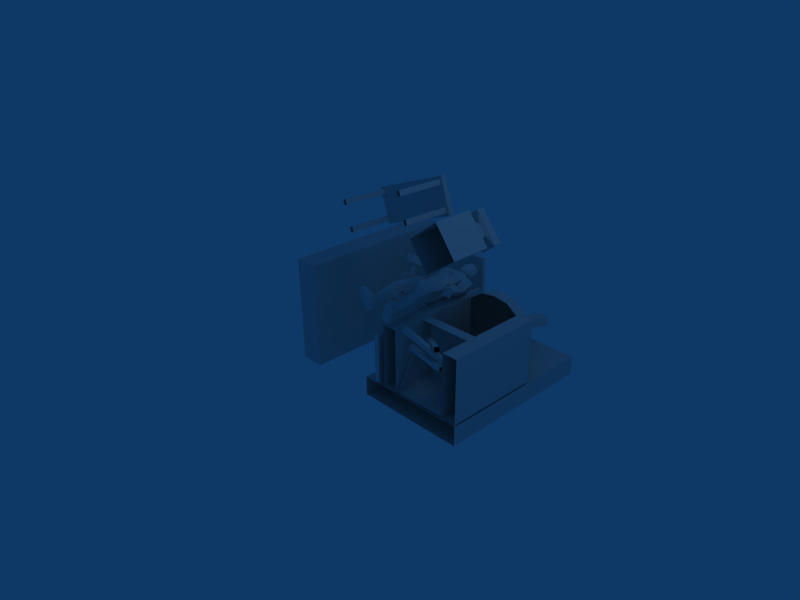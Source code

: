 # Source: blacksmith3.blend  (saved by Blender 2.44.0; exported with 4.5.12 LTS)
import bpy
from mathutils import Matrix  # noqa: F401  (used for matrix-valued properties, if any)

bpy.ops.wm.read_factory_settings(use_empty=True)
scene = bpy.context.scene
scene.name = 'Scene'

# ---- collections
col_collection_1 = bpy.data.collections.new('Collection 1'); scene.collection.children.link(col_collection_1)

# ---- materials (node trees are filled in below, after node groups)
mat_nonetexture = bpy.data.materials.new('Nonetexture_')
mat_nonetexture.alpha_threshold = 0.0
mat_nonetexture.roughness = 0.5
mat_nonetexture.line_color = (0.0, 0.0, 0.0, 1.0)
mat_material = bpy.data.materials.new('Material')
mat_material.alpha_threshold = 0.0
mat_material.roughness = 0.5
mat_material.line_color = (0.0, 0.0, 0.0, 1.0)

# ---- material node trees

# ---- world
world_world = bpy.data.worlds.new('World'); scene.world = world_world
world_world.color = (0.05656, 0.2208, 0.4)
world_world.use_sun_shadow = False
world_world.sun_shadow_jitter_overblur = 0.0
world_world.cycles.sampling_method = 'MANUAL'
world_world.cycles.sample_map_resolution = 256

# ---- cameras
cam_camera = bpy.data.cameras.new('Camera')
cam_camera.passepartout_alpha = 0.2
cam_camera.clip_end = 100.0
cam_camera.lens = 35.0
cam_camera.ortho_scale = 7.314
cam_camera.show_passepartout = False
cam_camera.show_safe_areas = True
cam_camera.dof.focus_distance = 0.0
cam_camera.dof.aperture_fstop = 128.0

# ---- lights
light_spot = bpy.data.lights.new('Spot', 'POINT')
light_spot.transmission_factor = 0.0
light_spot.cutoff_distance = 30.0
light_spot.energy = 100.0
light_spot.shadow_buffer_clip_start = 1.001
light_spot.shadow_soft_size = 1.0
light_spot.shadow_maximum_resolution = 0.006
light_spot.use_absolute_resolution = True
light_spot.cycles.use_multiple_importance_sampling = False

# ---- meshes
me_worker_stand_nonetext = bpy.data.meshes.new('worker_stand_Nonetext')
me_worker_stand_nonetext.from_pydata([(0.01941, 0.8492, 0.2708), (0.04513, 0.7303, -0.01315), (-0.01661, 1.117, 0.1683), (0.02071, 1.03, -0.2221), (-0.01297, 1.173, 0.1437), (0.02022, 1.194, -0.2078), (-0.01329, 1.28, 0.1428), (0.01443, 1.282, -0.1675), (-0.003073, 1.394, 0.1633), (0.01275, 1.401, -0.1931), (-0.004631, 1.484, 0.1662), (0.007603, 1.537, -0.2419), (-0.02021, 1.633, 0.1784), (0.02423, 1.694, -0.2097), (-0.01087, 1.732, 0.1096), (0.0177, 1.764, -0.1234), (-0.008845, 1.513, 0.2015), (-0.006103, 1.835, 0.08829), (0.009147, 1.856, -0.04089), (0.1804, -0.006636, 0.1705), (0.112, -0.005093, -0.02859), (0.3247, 5.666e-05, 0.1161), (0.2583, 0.003606, -0.0759), (0.1753, 0.09995, 0.1717), (0.1077, 0.1143, -0.02862), (0.3196, 0.1072, 0.1172), (0.2569, 0.1101, -0.06998), (0.2471, -0.004829, 0.2934), (0.3444, -0.00157, 0.2676), (0.2458, 0.06468, 0.2967), (0.3417, 0.06855, 0.2662), (0.1855, 0.158, 0.1208), (0.1544, 0.1708, 0.008456), (0.2707, 0.1623, 0.0927), (0.2397, 0.1665, -0.01494), (0.1146, 0.3899, 0.1319), (0.06751, 0.4589, 0.005374), (0.289, 0.3874, 0.09417), (0.2721, 0.456, -0.03817), (0.2231, 0.1586, 0.109), (0.2074, 0.3814, 0.1643), (0.1595, 0.4613, -0.04143), (0.1962, 0.1679, -0.003264), (0.1215, 0.6025, 0.1669), (0.1025, 0.5988, 0.05962), (0.259, 0.6015, 0.1425), (0.2397, 0.5997, 0.03529), (0.1956, 0.6047, 0.2085), (0.1636, 0.5994, 0.02749), (0.1129, 0.6544, 0.1669), (0.09845, 0.632, 0.05909), (0.2532, 0.6518, 0.1393), (0.236, 0.6337, 0.03305), (0.1889, 0.6597, 0.2038), (0.1603, 0.6284, 0.02448), (0.2667, 0.8049, 0.1553), (0.2472, 0.7559, 0.002959), (0.1264, 0.8278, 0.2274), (0.1157, 0.7382, -0.02123), (0.2194, 1.117, 0.07596), (0.2016, 1.069, -0.0778), (0.1032, 1.109, 0.1394), (0.1223, 1.029, -0.1773), (0.1856, 1.205, 0.08026), (0.1879, 1.19, -0.06848), (0.09264, 1.183, 0.1496), (0.1244, 1.189, -0.1704), (0.1743, 1.283, 0.1042), (0.1844, 1.281, -0.06825), (0.09368, 1.282, 0.1493), (0.1254, 1.28, -0.142), (0.1869, 1.378, 0.0739), (0.1827, 1.384, -0.05303), (0.1086, 1.374, 0.1372), (0.112, 1.386, -0.1723), (0.2423, 1.538, 0.1152), (0.2102, 1.482, -0.05073), (0.1331, 1.465, 0.1664), (0.2578, 1.567, -0.151), (0.2229, 1.646, 0.1234), (0.2907, 1.736, 0.01707), (0.1235, 1.631, 0.1942), (0.2551, 1.683, -0.1314), (0.07098, 1.75, 0.06808), (0.08625, 1.764, -0.06194), (0.292, 1.6, 0.1233), (0.348, 1.656, 0.03232), (0.3169, 1.626, -0.09537), (0.2787, 1.379, 0.05115), (0.2678, 1.368, -0.01973), (0.2886, 1.385, -0.08371), (0.3438, 1.426, 0.07683), (0.3917, 1.457, 0.008162), (0.3594, 1.434, -0.06294), (0.3078, 1.346, 0.07626), (0.2948, 1.316, 0.0192), (0.3097, 1.305, -0.04013), (0.3726, 1.387, 0.07345), (0.3999, 1.383, 0.01499), (0.3765, 1.348, -0.04863), (0.2943, 1.26, 0.1448), (0.2878, 1.225, 0.06595), (0.298, 1.207, -0.007548), (0.4013, 1.315, 0.1303), (0.4457, 1.311, 0.04793), (0.4048, 1.258, -0.02686), (0.3774, 1.103, 0.161), (0.3653, 1.083, 0.1257), (0.3775, 1.076, 0.08701), (0.4313, 1.131, 0.1531), (0.4534, 1.129, 0.1124), (0.4336, 1.103, 0.0759), (0.4158, 1.058, 0.2244), (0.4202, 1.005, 0.07539), (0.4862, 1.062, 0.217), (0.4941, 1.011, 0.06907), (0.397, 0.9495, 0.2345), (0.4228, 0.9082, 0.1307), (0.4447, 0.9416, 0.2393), (0.1305, 1.491, 0.2032), (0.03455, 1.838, 0.07467), (0.06016, 1.84, 0.04062), (0.05356, 1.849, 0.007072), (0.1061, 1.763, 0.01061), (0.1946, 1.747, 0.01115), (-0.0001167, 1.875, 0.04122), (-0.09647, 0.853, 0.2605), (-0.06113, 0.7299, -0.01946), (-0.2322, 0.02446, 0.1996), (-0.1245, 0.02776, 0.0199), (-0.3637, 0.03221, 0.1192), (-0.2586, 0.03347, -0.05584), (-0.2273, 0.1318, 0.2022), (-0.1214, 0.1489, 0.02124), (-0.3584, 0.1389, 0.1209), (-0.2587, 0.1389, -0.05133), (-0.3171, 0.02586, 0.3051), (-0.4102, 0.03068, 0.2669), (-0.3162, 0.09515, 0.3108), (-0.4063, 0.1008, 0.2659), (-0.2303, 0.1911, 0.1494), (-0.1767, 0.2041, 0.04655), (-0.3073, 0.1934, 0.1041), (-0.2546, 0.197, 0.004702), (-0.1714, 0.4249, 0.1744), (-0.09491, 0.4926, 0.06242), (-0.3311, 0.4199, 0.09481), (-0.2824, 0.4872, -0.03032), (-0.2645, 0.1908, 0.1298), (-0.2693, 0.4158, 0.183), (-0.1726, 0.4935, -0.005764), (-0.2147, 0.1999, 0.02554), (-0.1872, 0.6381, 0.2016), (-0.1422, 0.6274, 0.1031), (-0.3143, 0.6355, 0.1439), (-0.269, 0.6274, 0.0454), (-0.2692, 0.6433, 0.2232), (-0.1934, 0.6264, 0.05683), (-0.1765, 0.6863, 0.1937), (-0.1377, 0.6535, 0.09734), (-0.3067, 0.6854, 0.1383), (-0.2648, 0.656, 0.04205), (-0.26, 0.6994, 0.2155), (-0.1898, 0.6486, 0.05307), (-0.3158, 0.8404, 0.1302), (-0.2645, 0.7687, -0.004679), (-0.1927, 0.8538, 0.2165), (-0.1306, 0.7416, -0.0116), (-0.2297, 1.137, 0.02734), (-0.1866, 1.069, -0.113), (-0.1285, 1.131, 0.1128), (-0.09303, 1.016, -0.1913), (-0.1982, 1.208, 0.03961), (-0.1719, 1.19, -0.1056), (-0.1202, 1.181, 0.1282), (-0.09222, 1.19, -0.1912), (-0.1883, 1.28, 0.0765), (-0.1716, 1.281, -0.09541), (-0.1152, 1.278, 0.1344), (-0.1024, 1.282, -0.1584), (-0.191, 1.372, 0.05812), (-0.1745, 1.383, -0.07324), (-0.1177, 1.368, 0.1303), (-0.09208, 1.388, -0.1783), (-0.2573, 1.54, 0.06885), (-0.2026, 1.484, -0.07565), (-0.1391, 1.466, 0.1591), (-0.2286, 1.58, -0.195), (-0.244, 1.651, 0.06886), (-0.2819, 1.748, -0.05067), (-0.1615, 1.636, 0.163), (-0.2157, 1.695, -0.1848), (-0.07978, 1.753, 0.04996), (-0.06325, 1.767, -0.08002), (-0.3105, 1.606, 0.05604), (-0.3439, 1.668, -0.04944), (-0.288, 1.64, -0.162), (-0.2813, 1.383, -0.004505), (-0.2607, 1.371, -0.0731), (-0.2728, 1.387, -0.136), (-0.3505, 1.434, -0.007537), (-0.387, 1.466, -0.07125), (-0.3426, 1.443, -0.1429), (-0.3129, 1.357, 0.01355), (-0.2934, 1.325, -0.04876), (-0.2993, 1.31, -0.109), (-0.3772, 1.399, -0.01147), (-0.3953, 1.393, -0.08157), (-0.3647, 1.351, -0.1282), (-0.311, 1.295, 0.06796), (-0.3077, 1.246, 0.00441), (-0.3225, 1.248, -0.06431), (-0.4134, 1.347, 0.02799), (-0.4456, 1.328, -0.05913), (-0.3958, 1.263, -0.1166), (-0.3987, 1.144, 0.1), (-0.3819, 1.118, 0.07095), (-0.3887, 1.105, 0.03263), (-0.4503, 1.17, 0.07959), (-0.4667, 1.161, 0.03717), (-0.4424, 1.129, 0.0092), (-0.4456, 1.11, 0.1645), (-0.429, 1.031, 0.02792), (-0.5142, 1.111, 0.1471), (-0.5015, 1.034, 0.01067), (-0.4278, 1.005, 0.1958), (-0.4388, 0.9458, 0.09823), (-0.4756, 0.9967, 0.1955), (-0.1443, 1.493, 0.1925), (-0.04248, 1.839, 0.06573), (-0.05955, 1.842, 0.02671), (-0.04524, 1.85, -0.004408), (-0.09981, 1.767, -0.01393), (-0.1865, 1.755, -0.03425), (0.0049, 1.811, -0.009761), (-0.01271, 1.784, 0.1388), (0.01329, 1.875, -0.07675), (-0.01259, 1.967, 0.1601), (0.01284, 1.99, -0.08993), (-0.01126, 2.062, 0.1478), (0.007256, 2.081, -0.03728), (-0.01534, 1.878, 0.1827), (-0.01238, 1.864, 0.1502), (-0.001586, 2.09, 0.051), (0.04695, 1.804, 0.1229), (0.07788, 1.873, -0.04237), (0.08802, 1.979, 0.1063), (0.1134, 1.989, 0.0161), (0.08204, 1.994, -0.05622), (0.06558, 2.067, 0.1009), (0.0847, 2.075, 0.03242), (0.06029, 2.079, -0.01192), (0.06782, 1.885, 0.1191), (0.006581, 1.882, 0.1487), (0.1029, 1.903, 0.02555), (0.06441, 1.843, 0.03022), (-0.06641, 1.806, 0.1097), (-0.05735, 1.874, -0.05801), (-0.1003, 1.979, 0.08716), (-0.107, 1.989, -0.006304), (-0.06177, 1.994, -0.07084), (-0.07728, 2.067, 0.08654), (-0.08246, 2.075, 0.01568), (-0.04975, 2.079, -0.02294), (-0.08363, 1.887, 0.102), (-0.03004, 1.882, 0.1447), (-0.09675, 1.905, 0.002897), (-0.06124, 1.845, 0.01563), (-0.4323, 1.198, 0.2854), (-0.4323, 1.042, 0.02671), (-0.4433, 0.9946, 0.05518), (-0.4433, 1.15, 0.3139), (-0.3771, 1.188, 0.2911), (-0.3771, 1.032, 0.0324), (-0.3881, 0.9851, 0.06087), (-0.3881, 1.141, 0.3196), (-0.3702, 1.051, 0.3738), (-0.3201, 1.265, 0.2446), (-0.5003, 1.073, 0.3603), (-0.4502, 1.288, 0.2312), (-0.4502, 1.348, 0.3309), (-0.5003, 1.133, 0.46), (-0.3201, 1.325, 0.3443), (-0.3702, 1.111, 0.4735)], [], [(22, 19, 20), (19, 22, 21), (24, 19, 23), (19, 24, 20), (26, 20, 24), (20, 26, 22), (25, 22, 26), (22, 25, 21), (29, 28, 30), (28, 29, 27), (27, 21, 28), (21, 27, 19), (29, 19, 27), (19, 29, 23), (30, 23, 29), (23, 30, 25), (28, 25, 30), (25, 28, 21), (32, 23, 31), (23, 32, 24), (24, 34, 26), (24, 42, 34), (24, 32, 42), (33, 26, 34), (26, 33, 25), (39, 25, 33), (25, 31, 23), (39, 31, 25), (36, 31, 35), (31, 36, 32), (38, 42, 41), (42, 38, 34), (37, 34, 38), (34, 37, 33), (40, 33, 37), (33, 40, 39), (35, 39, 40), (39, 35, 31), (32, 41, 42), (41, 32, 36), (46, 41, 48), (41, 46, 38), (45, 38, 46), (38, 45, 37), (47, 37, 45), (37, 47, 40), (44, 35, 43), (35, 44, 36), (43, 40, 47), (40, 43, 35), (48, 36, 44), (36, 48, 41), (52, 48, 54), (48, 52, 46), (51, 46, 52), (46, 51, 45), (53, 45, 51), (45, 53, 47), (49, 47, 53), (47, 49, 43), (50, 43, 49), (43, 50, 44), (54, 44, 50), (44, 54, 48), (56, 54, 58), (54, 56, 52), (55, 52, 56), (52, 55, 51), (57, 51, 55), (51, 57, 53), (0, 53, 57), (53, 0, 49), (49, 0, 1), (49, 1, 50), (58, 50, 1), (50, 58, 54), (59, 56, 60), (56, 59, 55), (61, 55, 59), (55, 61, 57), (62, 1, 3), (1, 62, 58), (62, 64, 60), (64, 62, 66), (63, 60, 64), (60, 63, 59), (65, 59, 63), (59, 65, 61), (4, 61, 65), (61, 4, 2), (3, 66, 62), (66, 3, 5), (58, 60, 56), (60, 58, 62), (68, 66, 70), (66, 68, 64), (67, 64, 68), (64, 67, 63), (69, 63, 67), (63, 69, 65), (6, 65, 69), (65, 6, 4), (70, 5, 7), (5, 70, 66), (72, 70, 74), (70, 72, 68), (71, 68, 72), (68, 71, 67), (73, 67, 71), (67, 73, 69), (8, 69, 73), (69, 8, 6), (74, 7, 9), (7, 74, 70), (76, 74, 78), (74, 76, 72), (75, 72, 76), (72, 75, 71), (77, 71, 75), (71, 77, 73), (10, 73, 77), (73, 10, 8), (78, 9, 11), (9, 78, 74), (116, 117, 118), (81, 75, 79), (75, 81, 119), (16, 77, 119), (77, 16, 10), (119, 12, 16), (12, 119, 81), (82, 11, 13), (11, 82, 78), (124, 82, 84), (124, 83, 79), (14, 79, 83), (79, 14, 81), (81, 14, 12), (84, 13, 15), (87, 80, 86), (80, 87, 82), (78, 82, 87), (75, 85, 79), (86, 79, 85), (79, 86, 80), (89, 78, 90), (78, 89, 76), (88, 76, 89), (76, 88, 75), (93, 86, 92), (86, 93, 87), (90, 87, 93), (87, 90, 78), (91, 75, 88), (75, 91, 85), (92, 85, 91), (85, 92, 86), (95, 90, 96), (90, 95, 89), (99, 92, 98), (92, 99, 93), (96, 93, 99), (93, 96, 90), (94, 89, 95), (89, 94, 88), (97, 88, 94), (88, 97, 91), (98, 91, 97), (91, 98, 92), (101, 96, 102), (96, 101, 95), (105, 98, 104), (98, 105, 99), (102, 99, 105), (99, 102, 96), (100, 95, 101), (95, 100, 94), (103, 94, 100), (94, 103, 97), (104, 97, 103), (97, 104, 98), (107, 102, 108), (102, 107, 101), (111, 104, 110), (104, 111, 105), (108, 105, 111), (105, 108, 102), (106, 101, 107), (101, 106, 100), (109, 100, 106), (100, 109, 103), (110, 103, 109), (103, 110, 104), (112, 108, 113), (108, 112, 107), (115, 110, 114), (110, 115, 111), (113, 111, 115), (111, 113, 108), (107, 112, 106), (114, 106, 112), (106, 114, 109), (109, 114, 110), (116, 113, 117), (113, 116, 112), (117, 114, 118), (114, 117, 115), (115, 117, 113), (118, 112, 116), (112, 118, 114), (75, 119, 77), (14, 83, 120), (17, 14, 120), (15, 122, 84), (15, 18, 122), (0, 61, 2), (123, 122, 121), (122, 123, 84), (83, 121, 120), (121, 83, 123), (80, 82, 124), (80, 124, 79), (13, 84, 82), (124, 84, 123), (123, 83, 124), (61, 0, 57), (17, 120, 125), (122, 18, 125), (121, 122, 125), (120, 121, 125), (1, 127, 3), (127, 0, 126), (0, 127, 1), (131, 129, 128), (128, 130, 131), (133, 132, 128), (128, 129, 133), (135, 133, 129), (129, 131, 135), (134, 135, 131), (131, 130, 134), (138, 139, 137), (137, 136, 138), (136, 137, 130), (130, 128, 136), (138, 136, 128), (128, 132, 138), (139, 138, 132), (132, 134, 139), (137, 139, 134), (134, 130, 137), (141, 140, 132), (132, 133, 141), (133, 135, 143), (133, 143, 151), (133, 151, 141), (142, 143, 135), (135, 134, 142), (148, 142, 134), (134, 132, 140), (148, 134, 140), (145, 144, 140), (140, 141, 145), (147, 150, 151), (151, 143, 147), (146, 147, 143), (143, 142, 146), (149, 146, 142), (142, 148, 149), (144, 149, 148), (148, 140, 144), (141, 151, 150), (150, 145, 141), (155, 157, 150), (150, 147, 155), (154, 155, 147), (147, 146, 154), (156, 154, 146), (146, 149, 156), (153, 152, 144), (144, 145, 153), (152, 156, 149), (149, 144, 152), (157, 153, 145), (145, 150, 157), (161, 163, 157), (157, 155, 161), (160, 161, 155), (155, 154, 160), (162, 160, 154), (154, 156, 162), (158, 162, 156), (156, 152, 158), (159, 158, 152), (152, 153, 159), (163, 159, 153), (153, 157, 163), (165, 167, 163), (163, 161, 165), (164, 165, 161), (161, 160, 164), (166, 164, 160), (160, 162, 166), (126, 166, 162), (162, 158, 126), (127, 126, 158), (158, 159, 127), (167, 127, 159), (159, 163, 167), (168, 169, 165), (165, 164, 168), (170, 168, 164), (164, 166, 170), (171, 3, 127), (127, 167, 171), (171, 169, 173), (173, 175, 171), (172, 173, 169), (169, 168, 172), (174, 172, 168), (168, 170, 174), (4, 174, 170), (170, 2, 4), (3, 171, 175), (175, 5, 3), (167, 165, 169), (169, 171, 167), (177, 179, 175), (175, 173, 177), (176, 177, 173), (173, 172, 176), (178, 176, 172), (172, 174, 178), (6, 178, 174), (174, 4, 6), (179, 7, 5), (5, 175, 179), (181, 183, 179), (179, 177, 181), (180, 181, 177), (177, 176, 180), (182, 180, 176), (176, 178, 182), (8, 182, 178), (178, 6, 8), (183, 9, 7), (7, 179, 183), (185, 187, 183), (183, 181, 185), (184, 185, 181), (181, 180, 184), (186, 184, 180), (180, 182, 186), (10, 186, 182), (182, 8, 10), (187, 11, 9), (9, 183, 187), (225, 227, 226), (190, 188, 184), (184, 228, 190), (16, 228, 186), (186, 10, 16), (228, 16, 12), (12, 190, 228), (191, 13, 11), (11, 187, 191), (233, 193, 191), (233, 188, 192), (14, 192, 188), (188, 190, 14), (190, 12, 14), (193, 15, 13), (196, 195, 189), (189, 191, 196), (187, 196, 191), (184, 188, 194), (195, 194, 188), (188, 189, 195), (198, 199, 187), (187, 185, 198), (197, 198, 185), (185, 184, 197), (202, 201, 195), (195, 196, 202), (199, 202, 196), (196, 187, 199), (200, 197, 184), (184, 194, 200), (201, 200, 194), (194, 195, 201), (204, 205, 199), (199, 198, 204), (208, 207, 201), (201, 202, 208), (205, 208, 202), (202, 199, 205), (203, 204, 198), (198, 197, 203), (206, 203, 197), (197, 200, 206), (207, 206, 200), (200, 201, 207), (210, 211, 205), (205, 204, 210), (214, 213, 207), (207, 208, 214), (211, 214, 208), (208, 205, 211), (209, 210, 204), (204, 203, 209), (212, 209, 203), (203, 206, 212), (213, 212, 206), (206, 207, 213), (216, 217, 211), (211, 210, 216), (220, 219, 213), (213, 214, 220), (217, 220, 214), (214, 211, 217), (215, 216, 210), (210, 209, 215), (218, 215, 209), (209, 212, 218), (219, 218, 212), (212, 213, 219), (221, 222, 217), (217, 216, 221), (224, 223, 219), (219, 220, 224), (222, 224, 220), (220, 217, 222), (216, 215, 221), (223, 221, 215), (215, 218, 223), (218, 219, 223), (225, 226, 222), (222, 221, 225), (226, 227, 223), (223, 224, 226), (224, 222, 226), (227, 225, 221), (221, 223, 227), (184, 186, 228), (14, 229, 192), (17, 229, 14), (15, 193, 231), (15, 231, 18), (126, 2, 170), (232, 230, 231), (231, 193, 232), (192, 229, 230), (230, 232, 192), (189, 233, 191), (189, 188, 233), (13, 191, 193), (233, 232, 193), (232, 233, 192), (170, 166, 126), (126, 0, 2), (17, 125, 229), (231, 125, 18), (230, 125, 231), (229, 125, 230), (250, 243, 249), (243, 251, 240), (255, 234, 245), (235, 234, 244), (245, 234, 236), (247, 245, 248), (245, 247, 254), (254, 247, 246), (252, 237, 253), (237, 252, 246), (248, 236, 238), (236, 248, 245), (250, 248, 251), (248, 250, 247), (249, 247, 250), (247, 249, 246), (239, 246, 249), (246, 239, 237), (238, 251, 248), (251, 238, 240), (237, 241, 253), (241, 242, 253), (253, 244, 252), (244, 242, 235), (253, 242, 244), (239, 249, 243), (243, 250, 251), (252, 254, 246), (245, 254, 255), (244, 254, 252), (255, 254, 244), (244, 234, 255), (262, 261, 243), (243, 240, 263), (267, 257, 234), (235, 256, 234), (257, 236, 234), (259, 260, 257), (257, 266, 259), (266, 258, 259), (264, 265, 237), (237, 258, 264), (260, 238, 236), (236, 257, 260), (262, 263, 260), (260, 259, 262), (261, 262, 259), (259, 258, 261), (239, 261, 258), (258, 237, 239), (238, 260, 263), (263, 240, 238), (237, 265, 241), (241, 265, 242), (265, 264, 256), (256, 235, 242), (265, 256, 242), (239, 243, 261), (243, 263, 262), (264, 258, 266), (257, 267, 266), (256, 264, 266), (267, 256, 266), (256, 267, 234), (281, 283, 282), (281, 282, 280), (278, 276, 283), (278, 283, 281), (277, 279, 280), (277, 280, 282), (276, 277, 282), (276, 282, 283), (279, 278, 280), (278, 281, 280), (268, 271, 279), (271, 278, 279), (275, 272, 277), (275, 277, 276), (272, 268, 277), (268, 279, 277), (271, 275, 276), (271, 276, 278), (270, 274, 275), (270, 275, 271), (269, 273, 270), (273, 274, 270), (268, 272, 273), (268, 273, 269), (272, 275, 274), (272, 274, 273), (270, 271, 268), (270, 268, 269)])
_uv = me_worker_stand_nonetext.uv_layers.new(name='UVTex')
_uv.uv.foreach_set('vector', [0.4303, 0.01098, 0.582, 0.01154, 0.5806, 0.01158, 0.582, 0.01154, 0.4303, 0.01098, 0.4743, 0.01154, 0.06942, 0.05128, 0.1332, 0.01099, 0.1332, 0.05027, 0.1332, 0.01099, 0.06942, 0.05128, 0.06942, 0.01199, 0.0128, 0.05128, 0.06942, 0.01199, 0.06942, 0.05128, 0.06942, 0.01199, 0.0128, 0.05128, 0.0128, 0.01199, 0.4746, 0.08016, 0.4303, 0.01098, 0.4303, 0.08063, 0.4303, 0.01098, 0.4746, 0.08016, 0.4743, 0.01154, 0.5534, 0.04662, 0.4987, 0.01092, 0.4982, 0.04662, 0.4987, 0.01092, 0.5534, 0.04662, 0.5537, 0.01175, 0.5537, 0.01175, 0.4743, 0.01154, 0.4987, 0.01092, 0.4743, 0.01154, 0.5537, 0.01175, 0.582, 0.01154, 0.5534, 0.04662, 0.582, 0.01154, 0.5537, 0.01175, 0.582, 0.01154, 0.5534, 0.04662, 0.5814, 0.08051, 0.4982, 0.04662, 0.5814, 0.08051, 0.5534, 0.04662, 0.5814, 0.08051, 0.4982, 0.04662, 0.4746, 0.08016, 0.4987, 0.01092, 0.4746, 0.08016, 0.4982, 0.04662, 0.4746, 0.08016, 0.4987, 0.01092, 0.4743, 0.01154, 0.05742, 0.07295, 0.1332, 0.05027, 0.09792, 0.07237, 0.1332, 0.05027, 0.05742, 0.07295, 0.06942, 0.05128, 0.06942, 0.05128, 0.0248, 0.07295, 0.0128, 0.05128, 0.06942, 0.05128, 0.04135, 0.07295, 0.0248, 0.07295, 0.06942, 0.05128, 0.05742, 0.07295, 0.04135, 0.07295, 0.5081, 0.1092, 0.4303, 0.08063, 0.4755, 0.1094, 0.4303, 0.08063, 0.5081, 0.1092, 0.4746, 0.08016, 0.5275, 0.1092, 0.4746, 0.08016, 0.5081, 0.1092, 0.4746, 0.08016, 0.542, 0.1092, 0.5814, 0.08051, 0.5275, 0.1092, 0.542, 0.1092, 0.4746, 0.08016, 0.09919, 0.1712, 0.09792, 0.07237, 0.1291, 0.1508, 0.09792, 0.07237, 0.09919, 0.1712, 0.05742, 0.07295, 0.02276, 0.179, 0.04135, 0.07295, 0.06272, 0.175, 0.04135, 0.07295, 0.02276, 0.179, 0.0248, 0.07295, 0.508, 0.1973, 0.4755, 0.1094, 0.4742, 0.2182, 0.4755, 0.1094, 0.508, 0.1973, 0.5081, 0.1092, 0.5438, 0.1938, 0.5081, 0.1092, 0.508, 0.1973, 0.5081, 0.1092, 0.5438, 0.1938, 0.5275, 0.1092, 0.5747, 0.1906, 0.5275, 0.1092, 0.5438, 0.1938, 0.5275, 0.1092, 0.5747, 0.1906, 0.542, 0.1092, 0.05742, 0.07295, 0.06272, 0.175, 0.04135, 0.07295, 0.06272, 0.175, 0.05742, 0.07295, 0.09919, 0.1712, 0.04812, 0.2369, 0.06272, 0.175, 0.07496, 0.2343, 0.06272, 0.175, 0.04812, 0.2369, 0.02276, 0.179, 0.5318, 0.2745, 0.4742, 0.2182, 0.4919, 0.2745, 0.4742, 0.2182, 0.5318, 0.2745, 0.508, 0.1973, 0.5598, 0.2717, 0.508, 0.1973, 0.5318, 0.2745, 0.508, 0.1973, 0.5598, 0.2717, 0.5438, 0.1938, 0.09906, 0.2318, 0.1291, 0.1508, 0.1383, 0.2288, 0.1291, 0.1508, 0.09906, 0.2318, 0.09919, 0.1712, 0.584, 0.2692, 0.5438, 0.1938, 0.5598, 0.2717, 0.5438, 0.1938, 0.584, 0.2692, 0.5747, 0.1906, 0.07496, 0.2343, 0.09919, 0.1712, 0.09906, 0.2318, 0.09919, 0.1712, 0.07496, 0.2343, 0.06272, 0.175, 0.05187, 0.2548, 0.07496, 0.2343, 0.07871, 0.2522, 0.07496, 0.2343, 0.05187, 0.2548, 0.04812, 0.2369, 0.5356, 0.2925, 0.4919, 0.2745, 0.4978, 0.2925, 0.4919, 0.2745, 0.5356, 0.2925, 0.5318, 0.2745, 0.5636, 0.2897, 0.5318, 0.2745, 0.5356, 0.2925, 0.5318, 0.2745, 0.5636, 0.2897, 0.5598, 0.2717, 0.5878, 0.2872, 0.5598, 0.2717, 0.5636, 0.2897, 0.5598, 0.2717, 0.5878, 0.2872, 0.584, 0.2692, 0.1028, 0.2496, 0.1383, 0.2288, 0.1421, 0.2466, 0.1383, 0.2288, 0.1028, 0.2496, 0.09906, 0.2318, 0.07871, 0.2522, 0.09906, 0.2318, 0.1028, 0.2496, 0.09906, 0.2318, 0.07871, 0.2522, 0.07496, 0.2343, 0.05231, 0.3061, 0.07871, 0.2522, 0.09921, 0.3017, 0.07871, 0.2522, 0.05231, 0.3061, 0.05187, 0.2548, 0.5361, 0.3442, 0.4978, 0.2925, 0.4958, 0.3467, 0.4978, 0.2925, 0.5361, 0.3442, 0.5356, 0.2925, 0.5842, 0.3393, 0.5356, 0.2925, 0.5361, 0.3442, 0.5356, 0.2925, 0.5842, 0.3393, 0.5636, 0.2897, 0.615, 0.339, 0.5636, 0.2897, 0.5842, 0.3393, 0.5636, 0.2897, 0.615, 0.339, 0.5878, 0.2872, 0.1421, 0.2466, 0.147, 0.2986, 0.1283, 0.299, 0.1421, 0.2466, 0.1283, 0.299, 0.1028, 0.2496, 0.09921, 0.3017, 0.1028, 0.2496, 0.1283, 0.299, 0.1028, 0.2496, 0.09921, 0.3017, 0.07871, 0.2522, 0.5548, 0.4618, 0.4958, 0.3467, 0.513, 0.4645, 0.4958, 0.3467, 0.5548, 0.4618, 0.5361, 0.3442, 0.5986, 0.4506, 0.5361, 0.3442, 0.5548, 0.4618, 0.5361, 0.3442, 0.5986, 0.4506, 0.5842, 0.3393, 0.1053, 0.4164, 0.1283, 0.299, 0.149, 0.4125, 0.1283, 0.299, 0.1053, 0.4164, 0.09921, 0.3017, 0.1053, 0.4164, 0.06961, 0.4614, 0.06393, 0.4206, 0.06961, 0.4614, 0.1053, 0.4164, 0.1075, 0.4631, 0.5661, 0.5021, 0.513, 0.4645, 0.5285, 0.5021, 0.513, 0.4645, 0.5661, 0.5021, 0.5548, 0.4618, 0.5989, 0.4954, 0.5548, 0.4618, 0.5661, 0.5021, 0.5548, 0.4618, 0.5989, 0.4954, 0.5986, 0.4506, 0.6343, 0.4954, 0.5986, 0.4506, 0.5989, 0.4954, 0.5986, 0.4506, 0.6343, 0.4954, 0.6343, 0.4472, 0.149, 0.4125, 0.1075, 0.4631, 0.1053, 0.4164, 0.1075, 0.4631, 0.149, 0.4125, 0.149, 0.4633, 0.09921, 0.3017, 0.06393, 0.4206, 0.05231, 0.3061, 0.06393, 0.4206, 0.09921, 0.3017, 0.1053, 0.4164, 0.07108, 0.4937, 0.1075, 0.4631, 0.1067, 0.4952, 0.1075, 0.4631, 0.07108, 0.4937, 0.06961, 0.4614, 0.5676, 0.5346, 0.5285, 0.5021, 0.5316, 0.5346, 0.5285, 0.5021, 0.5676, 0.5346, 0.5661, 0.5021, 0.5965, 0.5346, 0.5661, 0.5021, 0.5676, 0.5346, 0.5661, 0.5021, 0.5965, 0.5346, 0.5989, 0.4954, 0.6343, 0.5346, 0.5989, 0.4954, 0.5965, 0.5346, 0.5989, 0.4954, 0.6343, 0.5346, 0.6343, 0.4954, 0.1067, 0.4952, 0.149, 0.4633, 0.149, 0.4953, 0.149, 0.4633, 0.1067, 0.4952, 0.1075, 0.4631, 0.06797, 0.5304, 0.1067, 0.4952, 0.1113, 0.5321, 0.1067, 0.4952, 0.06797, 0.5304, 0.07108, 0.4937, 0.5645, 0.5716, 0.5316, 0.5346, 0.5498, 0.5716, 0.5316, 0.5346, 0.5645, 0.5716, 0.5676, 0.5346, 0.5932, 0.5716, 0.5676, 0.5346, 0.5645, 0.5716, 0.5676, 0.5346, 0.5932, 0.5716, 0.5965, 0.5346, 0.6343, 0.5816, 0.5965, 0.5346, 0.5932, 0.5716, 0.5965, 0.5346, 0.6343, 0.5816, 0.6343, 0.5346, 0.1113, 0.5321, 0.149, 0.4953, 0.149, 0.5372, 0.149, 0.4953, 0.1113, 0.5321, 0.1067, 0.4952, 0.06733, 0.5624, 0.1113, 0.5321, 0.05425, 0.5966, 0.1113, 0.5321, 0.06733, 0.5624, 0.06797, 0.5304, 0.5356, 0.6377, 0.5498, 0.5716, 0.5496, 0.6051, 0.5498, 0.5716, 0.5356, 0.6377, 0.5645, 0.5716, 0.584, 0.6165, 0.5645, 0.5716, 0.5356, 0.6377, 0.5645, 0.5716, 0.584, 0.6165, 0.5932, 0.5716, 0.6343, 0.624, 0.5932, 0.5716, 0.584, 0.6165, 0.5932, 0.5716, 0.6343, 0.624, 0.6343, 0.5816, 0.05425, 0.5966, 0.149, 0.5372, 0.149, 0.577, 0.149, 0.5372, 0.05425, 0.5966, 0.1113, 0.5321, 0.3204, 0.4607, 0.3673, 0.4426, 0.3089, 0.4432, 0.5813, 0.679, 0.5356, 0.6377, 0.5462, 0.6779, 0.5356, 0.6377, 0.5813, 0.679, 0.5835, 0.6293, 0.6343, 0.6372, 0.584, 0.6165, 0.5835, 0.6293, 0.584, 0.6165, 0.6343, 0.6372, 0.6343, 0.624, 0.5835, 0.6293, 0.6343, 0.6789, 0.6343, 0.6372, 0.6343, 0.6789, 0.5835, 0.6293, 0.5813, 0.679, 0.06235, 0.6381, 0.149, 0.577, 0.149, 0.6349, 0.149, 0.577, 0.06235, 0.6381, 0.05425, 0.5966, 0.06899, 0.6765, 0.06235, 0.6381, 0.1195, 0.6806, 0.553, 0.7449, 0.6075, 0.7275, 0.5462, 0.6779, 0.6355, 0.7237, 0.5462, 0.6779, 0.6075, 0.7275, 0.5462, 0.6779, 0.6355, 0.7237, 0.5813, 0.679, 0.5813, 0.679, 0.6355, 0.7237, 0.6343, 0.6789, 0.1195, 0.6806, 0.149, 0.6349, 0.1471, 0.6769, 0.4743, 0.7044, 0.5211, 0.7198, 0.4963, 0.6941, 0.5211, 0.7198, 0.4743, 0.7044, 0.4798, 0.7438, 0.4447, 0.7177, 0.4798, 0.7438, 0.4743, 0.7044, 0.5356, 0.6377, 0.5193, 0.6634, 0.5462, 0.6779, 0.4963, 0.6941, 0.5462, 0.6779, 0.5193, 0.6634, 0.5462, 0.6779, 0.4963, 0.6941, 0.5211, 0.7198, 0.3654, 0.6652, 0.4447, 0.7177, 0.3972, 0.6573, 0.4447, 0.7177, 0.3654, 0.6652, 0.395, 0.7384, 0.5142, 0.5762, 0.5496, 0.6051, 0.531, 0.5624, 0.5496, 0.6051, 0.5142, 0.5762, 0.5356, 0.6377, 0.4331, 0.6421, 0.4963, 0.6941, 0.4678, 0.6256, 0.4963, 0.6941, 0.4331, 0.6421, 0.4743, 0.7044, 0.3972, 0.6573, 0.4743, 0.7044, 0.4331, 0.6421, 0.4743, 0.7044, 0.3972, 0.6573, 0.4447, 0.7177, 0.4868, 0.6025, 0.5356, 0.6377, 0.5142, 0.5762, 0.5356, 0.6377, 0.4868, 0.6025, 0.5193, 0.6634, 0.4678, 0.6256, 0.5193, 0.6634, 0.4868, 0.6025, 0.5193, 0.6634, 0.4678, 0.6256, 0.4963, 0.6941, 0.3565, 0.6444, 0.3972, 0.6573, 0.3804, 0.6335, 0.3972, 0.6573, 0.3565, 0.6444, 0.3654, 0.6652, 0.4137, 0.6204, 0.4678, 0.6256, 0.4556, 0.6035, 0.4678, 0.6256, 0.4137, 0.6204, 0.4331, 0.6421, 0.3804, 0.6335, 0.4331, 0.6421, 0.4137, 0.6204, 0.4331, 0.6421, 0.3804, 0.6335, 0.3972, 0.6573, 0.4993, 0.5667, 0.531, 0.5624, 0.5156, 0.5458, 0.531, 0.5624, 0.4993, 0.5667, 0.5142, 0.5762, 0.4738, 0.5896, 0.5142, 0.5762, 0.4993, 0.5667, 0.5142, 0.5762, 0.4738, 0.5896, 0.4868, 0.6025, 0.4556, 0.6035, 0.4868, 0.6025, 0.4738, 0.5896, 0.4868, 0.6025, 0.4556, 0.6035, 0.4678, 0.6256, 0.3313, 0.6185, 0.3804, 0.6335, 0.3611, 0.6117, 0.3804, 0.6335, 0.3313, 0.6185, 0.3565, 0.6444, 0.4002, 0.596, 0.4556, 0.6035, 0.4293, 0.586, 0.4556, 0.6035, 0.4002, 0.596, 0.4137, 0.6204, 0.3611, 0.6117, 0.4137, 0.6204, 0.4002, 0.596, 0.4137, 0.6204, 0.3611, 0.6117, 0.3804, 0.6335, 0.4839, 0.5417, 0.5156, 0.5458, 0.5022, 0.5166, 0.5156, 0.5458, 0.4839, 0.5417, 0.4993, 0.5667, 0.4505, 0.5716, 0.4993, 0.5667, 0.4839, 0.5417, 0.4993, 0.5667, 0.4505, 0.5716, 0.4738, 0.5896, 0.4293, 0.586, 0.4738, 0.5896, 0.4505, 0.5716, 0.4738, 0.5896, 0.4293, 0.586, 0.4556, 0.6035, 0.3286, 0.5552, 0.3611, 0.6117, 0.3525, 0.5383, 0.3611, 0.6117, 0.3286, 0.5552, 0.3313, 0.6185, 0.3747, 0.5228, 0.4293, 0.586, 0.4067, 0.5222, 0.4293, 0.586, 0.3747, 0.5228, 0.4002, 0.596, 0.3525, 0.5383, 0.4002, 0.596, 0.3747, 0.5228, 0.4002, 0.596, 0.3525, 0.5383, 0.3611, 0.6117, 0.4378, 0.4943, 0.5022, 0.5166, 0.4517, 0.4763, 0.5022, 0.5166, 0.4378, 0.4943, 0.4839, 0.5417, 0.4214, 0.5089, 0.4839, 0.5417, 0.4378, 0.4943, 0.4839, 0.5417, 0.4214, 0.5089, 0.4505, 0.5716, 0.4067, 0.5222, 0.4505, 0.5716, 0.4214, 0.5089, 0.4505, 0.5716, 0.4067, 0.5222, 0.4293, 0.586, 0.268, 0.5312, 0.3525, 0.5383, 0.3247, 0.4971, 0.3525, 0.5383, 0.268, 0.5312, 0.3286, 0.5552, 0.351, 0.4923, 0.4067, 0.5222, 0.393, 0.4892, 0.4067, 0.5222, 0.351, 0.4923, 0.3747, 0.5228, 0.3247, 0.4971, 0.3747, 0.5228, 0.351, 0.4923, 0.3747, 0.5228, 0.3247, 0.4971, 0.3525, 0.5383, 0.3286, 0.5552, 0.268, 0.5312, 0.3001, 0.5699, 0.393, 0.4892, 0.4378, 0.4943, 0.4175, 0.482, 0.4378, 0.4943, 0.393, 0.4892, 0.4214, 0.5089, 0.4214, 0.5089, 0.393, 0.4892, 0.4067, 0.5222, 0.3204, 0.4607, 0.3247, 0.4971, 0.3673, 0.4426, 0.3247, 0.4971, 0.3204, 0.4607, 0.268, 0.5312, 0.3673, 0.4426, 0.393, 0.4892, 0.3969, 0.4425, 0.393, 0.4892, 0.3673, 0.4426, 0.351, 0.4923, 0.351, 0.4923, 0.3673, 0.4426, 0.3247, 0.4971, 0.3969, 0.4425, 0.4175, 0.482, 0.4148, 0.4414, 0.4175, 0.482, 0.3969, 0.4425, 0.393, 0.4892, 0.5356, 0.6377, 0.5835, 0.6293, 0.584, 0.6165, 0.6355, 0.7237, 0.6075, 0.7275, 0.6212, 0.7561, 0.6355, 0.756, 0.6355, 0.7237, 0.6212, 0.7561, 0.1471, 0.6769, 0.1262, 0.7125, 0.1195, 0.6806, 0.1471, 0.6769, 0.1471, 0.7127, 0.1262, 0.7125, 0.615, 0.339, 0.5986, 0.4506, 0.6343, 0.4472, 0.09919, 0.6935, 0.1262, 0.7125, 0.1119, 0.7199, 0.1262, 0.7125, 0.09919, 0.6935, 0.1195, 0.6806, 0.6075, 0.7275, 0.6014, 0.7673, 0.6212, 0.7561, 0.6014, 0.7673, 0.6075, 0.7275, 0.5886, 0.7406, 0.5211, 0.7198, 0.4798, 0.7438, 0.553, 0.7449, 0.5211, 0.7198, 0.553, 0.7449, 0.5462, 0.6779, 0.149, 0.6349, 0.1195, 0.6806, 0.06235, 0.6381, 0.06899, 0.6765, 0.1195, 0.6806, 0.09919, 0.6935, 0.5886, 0.7406, 0.6075, 0.7275, 0.553, 0.7449, 0.5986, 0.4506, 0.615, 0.339, 0.5842, 0.3393, 0.6355, 0.756, 0.6212, 0.7561, 0.6355, 0.7772, 0.1262, 0.7125, 0.1471, 0.7127, 0.1471, 0.7334, 0.1119, 0.7199, 0.1262, 0.7125, 0.1471, 0.7334, 0.6212, 0.7561, 0.6014, 0.7673, 0.6355, 0.7772, 0.1283, 0.299, 0.1699, 0.2986, 0.149, 0.4125, 0.6566, 0.2014, 0.615, 0.339, 0.6562, 0.3391, 0.615, 0.339, 0.6566, 0.2014, 0.6147, 0.2018, 0.8383, 0.01291, 0.6896, 0.01245, 0.6896, 0.01245, 0.6896, 0.01245, 0.7917, 0.01283, 0.8383, 0.01291, 0.2285, 0.05128, 0.1629, 0.05027, 0.1629, 0.01099, 0.1629, 0.01099, 0.2285, 0.01199, 0.2285, 0.05128, 0.2851, 0.05128, 0.2285, 0.05128, 0.2285, 0.01199, 0.2285, 0.01199, 0.2851, 0.01199, 0.2851, 0.05128, 0.7917, 0.07774, 0.8383, 0.07795, 0.8383, 0.01291, 0.8383, 0.01291, 0.7917, 0.01283, 0.7917, 0.07774, 0.7132, 0.04825, 0.7673, 0.04825, 0.7673, 0.01259, 0.7673, 0.01259, 0.7132, 0.01259, 0.7132, 0.04825, 0.7132, 0.01259, 0.7673, 0.01259, 0.7917, 0.01283, 0.7917, 0.01283, 0.6896, 0.01245, 0.7132, 0.01259, 0.7132, 0.04825, 0.7132, 0.01259, 0.6896, 0.01245, 0.6896, 0.01245, 0.6896, 0.07832, 0.7132, 0.04825, 0.7673, 0.04825, 0.7132, 0.04825, 0.6896, 0.07832, 0.6896, 0.07832, 0.7917, 0.07774, 0.7673, 0.04825, 0.7673, 0.01259, 0.7673, 0.04825, 0.7917, 0.07774, 0.7917, 0.07774, 0.7917, 0.01283, 0.7673, 0.01259, 0.2405, 0.07295, 0.1988, 0.06991, 0.1629, 0.05027, 0.1629, 0.05027, 0.2285, 0.05128, 0.2405, 0.07295, 0.2285, 0.05128, 0.2851, 0.05128, 0.2732, 0.07295, 0.2285, 0.05128, 0.2732, 0.07295, 0.2566, 0.07295, 0.2285, 0.05128, 0.2566, 0.07295, 0.2405, 0.07295, 0.7605, 0.1092, 0.7931, 0.108, 0.8383, 0.07795, 0.8383, 0.07795, 0.7917, 0.07774, 0.7605, 0.1092, 0.7411, 0.1092, 0.7605, 0.1092, 0.7917, 0.07774, 0.7917, 0.07774, 0.6896, 0.07832, 0.7266, 0.1092, 0.7411, 0.1092, 0.7917, 0.07774, 0.7266, 0.1092, 0.1988, 0.1712, 0.1664, 0.1508, 0.1988, 0.06991, 0.1988, 0.06991, 0.2405, 0.07295, 0.1988, 0.1712, 0.2752, 0.179, 0.2352, 0.175, 0.2566, 0.07295, 0.2566, 0.07295, 0.2732, 0.07295, 0.2752, 0.179, 0.7606, 0.1973, 0.8005, 0.2195, 0.7931, 0.108, 0.7931, 0.108, 0.7605, 0.1092, 0.7606, 0.1973, 0.7249, 0.1938, 0.7606, 0.1973, 0.7605, 0.1092, 0.7605, 0.1092, 0.7411, 0.1092, 0.7249, 0.1938, 0.694, 0.1906, 0.7249, 0.1938, 0.7411, 0.1092, 0.7411, 0.1092, 0.7266, 0.1092, 0.694, 0.1906, 0.2405, 0.07295, 0.2566, 0.07295, 0.2352, 0.175, 0.2352, 0.175, 0.1988, 0.1712, 0.2405, 0.07295, 0.2498, 0.2369, 0.223, 0.2343, 0.2352, 0.175, 0.2352, 0.175, 0.2752, 0.179, 0.2498, 0.2369, 0.7368, 0.2745, 0.7767, 0.2745, 0.8005, 0.2195, 0.8005, 0.2195, 0.7606, 0.1973, 0.7368, 0.2745, 0.7088, 0.2717, 0.7368, 0.2745, 0.7606, 0.1973, 0.7606, 0.1973, 0.7249, 0.1938, 0.7088, 0.2717, 0.1989, 0.2318, 0.1572, 0.2288, 0.1664, 0.1508, 0.1664, 0.1508, 0.1988, 0.1712, 0.1989, 0.2318, 0.6846, 0.2692, 0.7088, 0.2717, 0.7249, 0.1938, 0.7249, 0.1938, 0.694, 0.1906, 0.6846, 0.2692, 0.223, 0.2343, 0.1989, 0.2318, 0.1988, 0.1712, 0.1988, 0.1712, 0.2352, 0.175, 0.223, 0.2343, 0.2461, 0.2548, 0.2192, 0.2522, 0.223, 0.2343, 0.223, 0.2343, 0.2498, 0.2369, 0.2461, 0.2548, 0.733, 0.2925, 0.7709, 0.2925, 0.7767, 0.2745, 0.7767, 0.2745, 0.7368, 0.2745, 0.733, 0.2925, 0.705, 0.2897, 0.733, 0.2925, 0.7368, 0.2745, 0.7368, 0.2745, 0.7088, 0.2717, 0.705, 0.2897, 0.6808, 0.2872, 0.705, 0.2897, 0.7088, 0.2717, 0.7088, 0.2717, 0.6846, 0.2692, 0.6808, 0.2872, 0.1951, 0.2496, 0.1534, 0.2466, 0.1572, 0.2288, 0.1572, 0.2288, 0.1989, 0.2318, 0.1951, 0.2496, 0.2192, 0.2522, 0.1951, 0.2496, 0.1989, 0.2318, 0.1989, 0.2318, 0.223, 0.2343, 0.2192, 0.2522, 0.2456, 0.3061, 0.1987, 0.3017, 0.2192, 0.2522, 0.2192, 0.2522, 0.2461, 0.2548, 0.2456, 0.3061, 0.7326, 0.3442, 0.774, 0.3503, 0.7709, 0.2925, 0.7709, 0.2925, 0.733, 0.2925, 0.7326, 0.3442, 0.6844, 0.3393, 0.7326, 0.3442, 0.733, 0.2925, 0.733, 0.2925, 0.705, 0.2897, 0.6844, 0.3393, 0.6562, 0.3391, 0.6844, 0.3393, 0.705, 0.2897, 0.705, 0.2897, 0.6808, 0.2872, 0.6562, 0.3391, 0.1699, 0.2986, 0.1474, 0.2987, 0.1534, 0.2466, 0.1534, 0.2466, 0.1951, 0.2496, 0.1699, 0.2986, 0.1987, 0.3017, 0.1699, 0.2986, 0.1951, 0.2496, 0.1951, 0.2496, 0.2192, 0.2522, 0.1987, 0.3017, 0.7139, 0.4618, 0.7557, 0.4682, 0.774, 0.3503, 0.774, 0.3503, 0.7326, 0.3442, 0.7139, 0.4618, 0.67, 0.4506, 0.7139, 0.4618, 0.7326, 0.3442, 0.7326, 0.3442, 0.6844, 0.3393, 0.67, 0.4506, 0.1926, 0.4164, 0.149, 0.4125, 0.1699, 0.2986, 0.1699, 0.2986, 0.1987, 0.3017, 0.1926, 0.4164, 0.1926, 0.4164, 0.2353, 0.4218, 0.2296, 0.4626, 0.2296, 0.4626, 0.1905, 0.4631, 0.1926, 0.4164, 0.7025, 0.5021, 0.7401, 0.5058, 0.7557, 0.4682, 0.7557, 0.4682, 0.7139, 0.4618, 0.7025, 0.5021, 0.6697, 0.4954, 0.7025, 0.5021, 0.7139, 0.4618, 0.7139, 0.4618, 0.67, 0.4506, 0.6697, 0.4954, 0.6343, 0.4954, 0.6697, 0.4954, 0.67, 0.4506, 0.67, 0.4506, 0.6343, 0.4472, 0.6343, 0.4954, 0.149, 0.4125, 0.1926, 0.4164, 0.1905, 0.4631, 0.1905, 0.4631, 0.149, 0.4633, 0.149, 0.4125, 0.1987, 0.3017, 0.2456, 0.3061, 0.2353, 0.4218, 0.2353, 0.4218, 0.1926, 0.4164, 0.1987, 0.3017, 0.2281, 0.4949, 0.1912, 0.4952, 0.1905, 0.4631, 0.1905, 0.4631, 0.2296, 0.4626, 0.2281, 0.4949, 0.701, 0.5346, 0.7358, 0.5346, 0.7401, 0.5058, 0.7401, 0.5058, 0.7025, 0.5021, 0.701, 0.5346, 0.6721, 0.5346, 0.701, 0.5346, 0.7025, 0.5021, 0.7025, 0.5021, 0.6697, 0.4954, 0.6721, 0.5346, 0.6343, 0.5346, 0.6721, 0.5346, 0.6697, 0.4954, 0.6697, 0.4954, 0.6343, 0.4954, 0.6343, 0.5346, 0.1912, 0.4952, 0.149, 0.4953, 0.149, 0.4633, 0.149, 0.4633, 0.1905, 0.4631, 0.1912, 0.4952, 0.2312, 0.5316, 0.1866, 0.5321, 0.1912, 0.4952, 0.1912, 0.4952, 0.2281, 0.4949, 0.2312, 0.5316, 0.7042, 0.5716, 0.7188, 0.5716, 0.7358, 0.5346, 0.7358, 0.5346, 0.701, 0.5346, 0.7042, 0.5716, 0.6755, 0.5716, 0.7042, 0.5716, 0.701, 0.5346, 0.701, 0.5346, 0.6721, 0.5346, 0.6755, 0.5716, 0.6343, 0.5816, 0.6755, 0.5716, 0.6721, 0.5346, 0.6721, 0.5346, 0.6343, 0.5346, 0.6343, 0.5816, 0.1866, 0.5321, 0.149, 0.5372, 0.149, 0.4953, 0.149, 0.4953, 0.1912, 0.4952, 0.1866, 0.5321, 0.2306, 0.5624, 0.2437, 0.5966, 0.1866, 0.5321, 0.1866, 0.5321, 0.2312, 0.5316, 0.2306, 0.5624, 0.733, 0.6377, 0.7191, 0.6039, 0.7188, 0.5716, 0.7188, 0.5716, 0.7042, 0.5716, 0.733, 0.6377, 0.6846, 0.6165, 0.733, 0.6377, 0.7042, 0.5716, 0.7042, 0.5716, 0.6755, 0.5716, 0.6846, 0.6165, 0.6343, 0.624, 0.6846, 0.6165, 0.6755, 0.5716, 0.6755, 0.5716, 0.6343, 0.5816, 0.6343, 0.624, 0.2437, 0.5966, 0.149, 0.577, 0.149, 0.5372, 0.149, 0.5372, 0.1866, 0.5321, 0.2437, 0.5966, 0.9543, 0.4687, 0.9729, 0.455, 0.9089, 0.4426, 0.6873, 0.679, 0.7224, 0.6779, 0.733, 0.6377, 0.733, 0.6377, 0.6851, 0.6293, 0.6873, 0.679, 0.6343, 0.6372, 0.6851, 0.6293, 0.6846, 0.6165, 0.6846, 0.6165, 0.6343, 0.624, 0.6343, 0.6372, 0.6851, 0.6293, 0.6343, 0.6372, 0.6343, 0.6789, 0.6343, 0.6789, 0.6873, 0.679, 0.6851, 0.6293, 0.2356, 0.6381, 0.149, 0.6349, 0.149, 0.577, 0.149, 0.577, 0.2437, 0.5966, 0.2356, 0.6381, 0.2265, 0.6765, 0.1747, 0.6806, 0.2356, 0.6381, 0.7208, 0.7481, 0.7224, 0.6779, 0.6636, 0.7275, 0.6355, 0.7237, 0.6636, 0.7275, 0.7224, 0.6779, 0.7224, 0.6779, 0.6873, 0.679, 0.6355, 0.7237, 0.6873, 0.679, 0.6343, 0.6789, 0.6355, 0.7237, 0.1747, 0.6806, 0.1471, 0.6769, 0.149, 0.6349, 0.8041, 0.7064, 0.7735, 0.6953, 0.7527, 0.725, 0.7527, 0.725, 0.8043, 0.7513, 0.8041, 0.7064, 0.8499, 0.718, 0.8041, 0.7064, 0.8043, 0.7513, 0.733, 0.6377, 0.7224, 0.6779, 0.7494, 0.6634, 0.7735, 0.6953, 0.7494, 0.6634, 0.7224, 0.6779, 0.7224, 0.6779, 0.7527, 0.725, 0.7735, 0.6953, 0.9141, 0.6707, 0.8671, 0.6632, 0.8499, 0.718, 0.8499, 0.718, 0.9002, 0.7386, 0.9141, 0.6707, 0.7544, 0.5762, 0.7327, 0.5636, 0.7191, 0.6039, 0.7191, 0.6039, 0.733, 0.6377, 0.7544, 0.5762, 0.8386, 0.6431, 0.802, 0.6269, 0.7735, 0.6953, 0.7735, 0.6953, 0.8041, 0.7064, 0.8386, 0.6431, 0.8671, 0.6632, 0.8386, 0.6431, 0.8041, 0.7064, 0.8041, 0.7064, 0.8499, 0.718, 0.8671, 0.6632, 0.7818, 0.6025, 0.7544, 0.5762, 0.733, 0.6377, 0.733, 0.6377, 0.7494, 0.6634, 0.7818, 0.6025, 0.802, 0.6269, 0.7818, 0.6025, 0.7494, 0.6634, 0.7494, 0.6634, 0.7735, 0.6953, 0.802, 0.6269, 0.9283, 0.6497, 0.897, 0.6408, 0.8671, 0.6632, 0.8671, 0.6632, 0.9141, 0.6707, 0.9283, 0.6497, 0.8553, 0.6228, 0.8143, 0.6047, 0.802, 0.6269, 0.802, 0.6269, 0.8386, 0.6431, 0.8553, 0.6228, 0.897, 0.6408, 0.8553, 0.6228, 0.8386, 0.6431, 0.8386, 0.6431, 0.8671, 0.6632, 0.897, 0.6408, 0.7693, 0.5667, 0.7481, 0.5471, 0.7327, 0.5636, 0.7327, 0.5636, 0.7544, 0.5762, 0.7693, 0.5667, 0.7948, 0.5896, 0.7693, 0.5667, 0.7544, 0.5762, 0.7544, 0.5762, 0.7818, 0.6025, 0.7948, 0.5896, 0.8143, 0.6047, 0.7948, 0.5896, 0.7818, 0.6025, 0.7818, 0.6025, 0.802, 0.6269, 0.8143, 0.6047, 0.9468, 0.6113, 0.9095, 0.6164, 0.897, 0.6408, 0.897, 0.6408, 0.9283, 0.6497, 0.9468, 0.6113, 0.8737, 0.6019, 0.8387, 0.5891, 0.8143, 0.6047, 0.8143, 0.6047, 0.8553, 0.6228, 0.8737, 0.6019, 0.9095, 0.6164, 0.8737, 0.6019, 0.8553, 0.6228, 0.8553, 0.6228, 0.897, 0.6408, 0.9095, 0.6164, 0.7847, 0.5417, 0.7615, 0.5178, 0.7481, 0.5471, 0.7481, 0.5471, 0.7693, 0.5667, 0.7847, 0.5417, 0.8181, 0.5716, 0.7847, 0.5417, 0.7693, 0.5667, 0.7693, 0.5667, 0.7948, 0.5896, 0.8181, 0.5716, 0.8387, 0.5891, 0.8181, 0.5716, 0.7948, 0.5896, 0.7948, 0.5896, 0.8143, 0.6047, 0.8387, 0.5891, 0.9397, 0.5515, 0.9143, 0.5307, 0.9095, 0.6164, 0.9095, 0.6164, 0.9468, 0.6113, 0.9397, 0.5515, 0.8883, 0.5208, 0.8632, 0.5234, 0.8387, 0.5891, 0.8387, 0.5891, 0.8737, 0.6019, 0.8883, 0.5208, 0.9143, 0.5307, 0.8883, 0.5208, 0.8737, 0.6019, 0.8737, 0.6019, 0.9095, 0.6164, 0.9143, 0.5307, 0.8309, 0.4943, 0.812, 0.4795, 0.7615, 0.5178, 0.7615, 0.5178, 0.7847, 0.5417, 0.8309, 0.4943, 0.8472, 0.5089, 0.8309, 0.4943, 0.7847, 0.5417, 0.7847, 0.5417, 0.8181, 0.5716, 0.8472, 0.5089, 0.8632, 0.5234, 0.8472, 0.5089, 0.8181, 0.5716, 0.8181, 0.5716, 0.8387, 0.5891, 0.8632, 0.5234, 0.9884, 0.5413, 0.9412, 0.5051, 0.9143, 0.5307, 0.9143, 0.5307, 0.9397, 0.5515, 0.9884, 0.5413, 0.9195, 0.4942, 0.8756, 0.4892, 0.8632, 0.5234, 0.8632, 0.5234, 0.8883, 0.5208, 0.9195, 0.4942, 0.9412, 0.5051, 0.9195, 0.4942, 0.8883, 0.5208, 0.8883, 0.5208, 0.9143, 0.5307, 0.9412, 0.5051, 0.9397, 0.5515, 0.964, 0.5674, 0.9884, 0.5413, 0.8756, 0.4892, 0.8511, 0.482, 0.8309, 0.4943, 0.8309, 0.4943, 0.8472, 0.5089, 0.8756, 0.4892, 0.8472, 0.5089, 0.8632, 0.5234, 0.8756, 0.4892, 0.9543, 0.4687, 0.9089, 0.4426, 0.9412, 0.5051, 0.9412, 0.5051, 0.9884, 0.5413, 0.9543, 0.4687, 0.9089, 0.4426, 0.8718, 0.4425, 0.8756, 0.4892, 0.8756, 0.4892, 0.9195, 0.4942, 0.9089, 0.4426, 0.9195, 0.4942, 0.9412, 0.5051, 0.9089, 0.4426, 0.8718, 0.4425, 0.8538, 0.4414, 0.8511, 0.482, 0.8511, 0.482, 0.8756, 0.4892, 0.8718, 0.4425, 0.733, 0.6377, 0.6846, 0.6165, 0.6851, 0.6293, 0.6355, 0.7237, 0.6499, 0.7561, 0.6636, 0.7275, 0.6355, 0.756, 0.6499, 0.7561, 0.6355, 0.7237, 0.1471, 0.6769, 0.1747, 0.6806, 0.168, 0.7125, 0.1471, 0.6769, 0.168, 0.7125, 0.1471, 0.7127, 0.6562, 0.3391, 0.6343, 0.4472, 0.67, 0.4506, 0.1926, 0.6935, 0.1798, 0.7199, 0.168, 0.7125, 0.168, 0.7125, 0.1747, 0.6806, 0.1926, 0.6935, 0.6636, 0.7275, 0.6499, 0.7561, 0.6709, 0.7685, 0.6709, 0.7685, 0.6837, 0.7418, 0.6636, 0.7275, 0.7527, 0.725, 0.7208, 0.7481, 0.8043, 0.7513, 0.7527, 0.725, 0.7224, 0.6779, 0.7208, 0.7481, 0.149, 0.6349, 0.2356, 0.6381, 0.1747, 0.6806, 0.2265, 0.6765, 0.1926, 0.6935, 0.1747, 0.6806, 0.6837, 0.7418, 0.7208, 0.7481, 0.6636, 0.7275, 0.67, 0.4506, 0.6844, 0.3393, 0.6562, 0.3391, 0.6562, 0.3391, 0.615, 0.339, 0.6343, 0.4472, 0.6355, 0.756, 0.6355, 0.7772, 0.6499, 0.7561, 0.168, 0.7125, 0.1471, 0.7334, 0.1471, 0.7127, 0.1798, 0.7199, 0.1471, 0.7334, 0.168, 0.7125, 0.6499, 0.7561, 0.6355, 0.7772, 0.6709, 0.7685, 0.2744, 0.3877, 0.3712, 0.4258, 0.3212, 0.3885, 0.8948, 0.4203, 0.8599, 0.3909, 0.893, 0.3913, 0.8174, 0.2537, 0.893, 0.2288, 0.8523, 0.2646, 0.3712, 0.225, 0.3712, 0.1997, 0.3383, 0.2369, 0.8523, 0.2646, 0.893, 0.2288, 0.893, 0.2634, 0.8036, 0.3392, 0.8523, 0.2646, 0.8498, 0.3377, 0.8523, 0.2646, 0.8036, 0.3392, 0.8119, 0.2888, 0.2744, 0.2893, 0.2645, 0.3377, 0.3167, 0.3384, 0.3273, 0.2882, 0.3712, 0.3364, 0.3606, 0.2879, 0.3712, 0.3364, 0.3273, 0.2882, 0.3167, 0.3384, 0.8498, 0.3377, 0.893, 0.2634, 0.893, 0.3339, 0.893, 0.2634, 0.8498, 0.3377, 0.8523, 0.2646, 0.8252, 0.3911, 0.8498, 0.3377, 0.8599, 0.3909, 0.8498, 0.3377, 0.8252, 0.3911, 0.8036, 0.3392, 0.3212, 0.3885, 0.2645, 0.3377, 0.2744, 0.3877, 0.2645, 0.3377, 0.3212, 0.3885, 0.3167, 0.3384, 0.3712, 0.3893, 0.3167, 0.3384, 0.3212, 0.3885, 0.3167, 0.3384, 0.3712, 0.3893, 0.3712, 0.3364, 0.893, 0.3339, 0.8599, 0.3909, 0.8498, 0.3377, 0.8599, 0.3909, 0.893, 0.3339, 0.893, 0.3913, 0.3712, 0.3364, 0.3712, 0.2878, 0.3606, 0.2879, 0.3712, 0.2878, 0.3712, 0.2784, 0.3606, 0.2879, 0.3606, 0.2879, 0.3383, 0.2369, 0.3273, 0.2882, 0.3383, 0.2369, 0.3712, 0.2784, 0.3712, 0.225, 0.3606, 0.2879, 0.3712, 0.2784, 0.3383, 0.2369, 0.3712, 0.3893, 0.3212, 0.3885, 0.3712, 0.4258, 0.8948, 0.4203, 0.8252, 0.3911, 0.8599, 0.3909, 0.3273, 0.2882, 0.2744, 0.2893, 0.3167, 0.3384, 0.8523, 0.2646, 0.8119, 0.2888, 0.8174, 0.2537, 0.3383, 0.2369, 0.2744, 0.2893, 0.3273, 0.2882, 0.2865, 0.2558, 0.2744, 0.2893, 0.3383, 0.2369, 0.3383, 0.2369, 0.3712, 0.1997, 0.2865, 0.2558, 0.4679, 0.3877, 0.4212, 0.3885, 0.3712, 0.4258, 0.8948, 0.4203, 0.893, 0.3913, 0.926, 0.3909, 0.9686, 0.2537, 0.9337, 0.2646, 0.893, 0.2288, 0.3712, 0.225, 0.4022, 0.2369, 0.3712, 0.1997, 0.9337, 0.2646, 0.893, 0.2634, 0.893, 0.2288, 0.9824, 0.3392, 0.9362, 0.3377, 0.9337, 0.2646, 0.9337, 0.2646, 0.9741, 0.2888, 0.9824, 0.3392, 0.4679, 0.2893, 0.4256, 0.3384, 0.4778, 0.3377, 0.415, 0.2882, 0.3818, 0.2879, 0.3712, 0.3364, 0.3712, 0.3364, 0.4256, 0.3384, 0.415, 0.2882, 0.9362, 0.3377, 0.893, 0.3339, 0.893, 0.2634, 0.893, 0.2634, 0.9337, 0.2646, 0.9362, 0.3377, 0.9608, 0.3911, 0.926, 0.3909, 0.9362, 0.3377, 0.9362, 0.3377, 0.9824, 0.3392, 0.9608, 0.3911, 0.4212, 0.3885, 0.4679, 0.3877, 0.4778, 0.3377, 0.4778, 0.3377, 0.4256, 0.3384, 0.4212, 0.3885, 0.3712, 0.3893, 0.4212, 0.3885, 0.4256, 0.3384, 0.4256, 0.3384, 0.3712, 0.3364, 0.3712, 0.3893, 0.893, 0.3339, 0.9362, 0.3377, 0.926, 0.3909, 0.926, 0.3909, 0.893, 0.3913, 0.893, 0.3339, 0.3712, 0.3364, 0.3818, 0.2879, 0.3712, 0.2878, 0.3712, 0.2878, 0.3818, 0.2879, 0.3712, 0.2784, 0.3818, 0.2879, 0.415, 0.2882, 0.4022, 0.2369, 0.4022, 0.2369, 0.3712, 0.225, 0.3712, 0.2784, 0.3818, 0.2879, 0.4022, 0.2369, 0.3712, 0.2784, 0.3712, 0.3893, 0.3712, 0.4258, 0.4212, 0.3885, 0.8948, 0.4203, 0.926, 0.3909, 0.9608, 0.3911, 0.415, 0.2882, 0.4256, 0.3384, 0.4679, 0.2893, 0.9337, 0.2646, 0.9686, 0.2537, 0.9741, 0.2888, 0.4022, 0.2369, 0.415, 0.2882, 0.4679, 0.2893, 0.4558, 0.2558, 0.4022, 0.2369, 0.4679, 0.2893, 0.4022, 0.2369, 0.4558, 0.2558, 0.3712, 0.1997, 0.7487, 0.9763, 0.8075, 0.9763, 0.8075, 0.9175, 0.7487, 0.9763, 0.8075, 0.9175, 0.7487, 0.9175, 0.7487, 0.9763, 0.8075, 0.9763, 0.8075, 0.9175, 0.7487, 0.9763, 0.8075, 0.9175, 0.7487, 0.9175, 0.7487, 0.9763, 0.8075, 0.9763, 0.8075, 0.9175, 0.7487, 0.9763, 0.8075, 0.9175, 0.7487, 0.9175, 0.7487, 0.9763, 0.8075, 0.9763, 0.8075, 0.9175, 0.7487, 0.9763, 0.8075, 0.9175, 0.7487, 0.9175, 0.7487, 0.9763, 0.8075, 0.9763, 0.7487, 0.9175, 0.8075, 0.9763, 0.8075, 0.9175, 0.7487, 0.9175, 0.4323, 0.5677, 0.5677, 0.5677, 0.4323, 0.4323, 0.8075, 0.9763, 0.8075, 0.9175, 0.7487, 0.9175, 0.4323, 0.5677, 0.5677, 0.5677, 0.5677, 0.4323, 0.7487, 0.9763, 0.8075, 0.9175, 0.7487, 0.9175, 0.4323, 0.5677, 0.5677, 0.5677, 0.4323, 0.4323, 0.8075, 0.9763, 0.8075, 0.9175, 0.7487, 0.9175, 0.7487, 0.9763, 0.8075, 0.9763, 0.8075, 0.9175, 0.7487, 0.9763, 0.8075, 0.9175, 0.7487, 0.9175, 0.7787, 0.8495, 0.8213, 0.8495, 0.8213, 0.8068, 0.7787, 0.8495, 0.8213, 0.8068, 0.7787, 0.8068, 0.4323, 0.5677, 0.5677, 0.5677, 0.4323, 0.4323, 0.5677, 0.5677, 0.5677, 0.4323, 0.4323, 0.4323, 0.7787, 0.8495, 0.8213, 0.8495, 0.8213, 0.8068, 0.7787, 0.8495, 0.8213, 0.8068, 0.7787, 0.8068, 0.7787, 0.8495, 0.8213, 0.8495, 0.8213, 0.8068, 0.7787, 0.8495, 0.8213, 0.8068, 0.7787, 0.8068, 0.7787, 0.8495, 0.8213, 0.8495, 0.8213, 0.8068, 0.7787, 0.8495, 0.8213, 0.8068, 0.7787, 0.8068])
me_worker_stand_nonetext.materials.append(mat_nonetexture)
me_worker_stand_nonetext.use_remesh_preserve_volume = False
me_worker_stand_nonetext.use_remesh_preserve_attributes = False
me_worker_stand_nonetext.use_mirror_vertex_groups = False
me_worker_stand_nonetext.update()
me_cube_003 = bpy.data.meshes.new('Cube.003')
me_cube_003.from_pydata([(1.4, 0.7449, 2.233), (1.855, 0.7449, 2.507), (1.507, 0.7449, 2.865), (1.052, 0.7449, 2.591), (1.246, 0.9864, 2.57), (1.481, 0.9864, 2.712), (1.661, 0.9864, 2.527), (1.426, 0.9864, 2.386), (1.235, 1.035, 2.191), (1.949, 1.035, 2.622), (1.672, 1.035, 2.907), (0.9577, 1.035, 2.476), (0.9303, 1.139, 2.504), (1.645, 1.139, 2.935), (1.977, 1.139, 2.594), (1.262, 1.139, 2.163), (3.225, 0.01002, -1.389), (3.225, 3.216, -1.389), (6.206, 3.216, -1.389), (6.206, 0.01002, -1.389), (3.225, 0.01002, -0.8687), (3.225, 3.216, -0.8687), (6.206, 3.216, -0.8687), (6.206, 0.01002, -0.8687), (3.905, 1.88, 1.567), (3.905, 0.001915, 1.567), (5.648, 0.001916, 1.567), (5.648, 1.88, 1.567), (3.905, 1.88, 1.236), (3.905, 0.001914, 1.236), (5.648, 0.001916, 1.236), (5.648, 1.88, 1.236), (5.679, 3.208, 0.692), (5.679, 0.001915, 0.692), (5.679, 0.001916, 3.114), (5.679, 3.208, 3.114), (6.207, 3.208, 0.692), (6.207, 0.001914, 0.692), (6.207, 0.001916, 3.114), (6.207, 3.208, 3.114), (4.603, 3.216, -0.8687), (4.603, 3.216, -1.389), (4.603, 3.891, -1.389), (4.603, 3.891, -0.8687), (6.206, 3.891, -0.8687), (6.206, 3.891, -1.389), (1.545, 0.7201, 3.036), (1.545, -0.01358, 3.036), (2.106, -0.01025, 2.406), (2.076, 0.7238, 2.437), (0.8192, 0.7201, 2.606), (0.8192, -0.01358, 2.606), (1.416, -0.01025, 1.996), (1.386, 0.7238, 2.027), (5.635, 2.746, -0.8716), (5.635, 2.672, -0.8716), (3.409, 2.672, -0.8716), (3.409, 2.746, -0.8716), (5.635, 2.746, 1.088), (5.635, 2.672, 1.088), (3.409, 2.672, 1.088), (3.409, 2.746, 1.088), (5.602, -0.01704, 1.116), (5.602, -0.01704, 1.01), (5.602, 2.627, 1.01), (5.602, 2.627, 1.116), (4.265, -0.01704, 1.116), (4.265, -0.01738, 0.9997), (4.265, 2.627, 1.01), (4.265, 2.627, 1.116), (1.087, 0.9066, 0.2652), (1.208, 0.9046, 0.2996), (1.237, 0.9076, 0.2354), (1.117, 0.9096, 0.201), (1.055, 0.005227, 0.2674), (1.176, 0.003218, 0.3017), (1.206, 0.006218, 0.2375), (1.085, 0.008227, 0.2031), (5.422, 1.898, 2.724), (3.961, 1.898, 2.724), (3.961, 1.898, 1.574), (5.422, 1.898, 1.574), (3.674, 1.898, 2.149), (4.692, 1.898, 2.95), (5.709, 1.898, 2.149), (4.692, 1.898, 1.348), (3.73, 1.898, 2.465), (3.73, 1.898, 1.832), (5.094, 1.898, 2.906), (4.29, 1.898, 2.906), (5.654, 1.898, 2.465), (5.654, 1.898, 1.832), (4.29, 1.898, 1.392), (5.094, 1.898, 1.392), (5.166, 2.368, 1.776), (5.166, 2.368, 2.521), (4.218, 2.368, 1.776), (4.218, 2.368, 2.521), (5.35, 2.368, 2.149), (4.692, 2.368, 1.631), (4.034, 2.368, 2.149), (4.692, 2.368, 2.666), (5.094, 2.119, 1.392), (4.29, 2.119, 1.392), (5.654, 2.119, 1.832), (5.654, 2.119, 2.465), (4.29, 2.119, 2.906), (5.094, 2.119, 2.906), (3.73, 2.119, 1.832), (3.73, 2.119, 2.465), (4.692, 2.498, 2.149), (4.692, 2.119, 1.348), (5.709, 2.119, 2.149), (4.692, 2.119, 2.95), (3.674, 2.119, 2.149), (5.422, 2.119, 1.574), (3.961, 2.119, 1.574), (3.961, 2.119, 2.724), (5.422, 2.119, 2.724), (5.616, 1.88, 2.789), (5.616, 0.001916, 2.789), (3.873, 0.001914, 2.789), (3.873, 1.88, 2.789), (5.616, 1.88, 3.12), (5.616, 0.001916, 3.12), (3.873, 0.001915, 3.12), (3.873, 1.88, 3.12), (5.548, 0.853, 1.588), (5.633, 0.01853, 1.589), (3.969, 0.652, 1.566), (3.969, 0.8488, 1.566), (5.536, 0.853, 2.745), (5.621, 0.01853, 2.746), (3.96, 0.652, 2.782), (3.96, 0.8488, 2.782), (1.088, 0.981, 0.1423), (1.086, 0.8869, 0.1408), (0.3453, 0.8827, 1.751), (0.3468, 0.97, 1.754), (1.958, 0.9665, 0.3901), (1.955, 0.8724, 0.3885), (1.214, 0.8614, 2.0), (1.216, 0.9555, 2.002), (1.703, -0.002053, 0.3791), (1.823, -0.004063, 0.4135), (1.794, -0.007063, 0.4777), (1.673, -0.005053, 0.4433), (1.734, 0.8993, 0.377), (1.855, 0.8973, 0.4114), (1.825, 0.8943, 0.4756), (1.705, 0.8963, 0.4412), (1.036, 0.8864, 1.894), (1.157, 0.8844, 1.928), (1.187, 0.8874, 1.864), (1.066, 0.8894, 1.83), (1.005, -0.01498, 1.896), (1.126, -0.01699, 1.93), (1.155, -0.01399, 1.866), (1.035, -0.01198, 1.832), (0.4274, -0.001877, 1.659), (0.5481, -0.003887, 1.693), (0.5185, -0.006887, 1.757), (0.3978, -0.004877, 1.723), (0.4589, 0.8995, 1.657), (0.5796, 0.8975, 1.691), (0.55, 0.8945, 1.755), (0.4293, 0.8965, 1.721), (4.754, 1.1, 2.185), (4.759, 0.8509, 1.577), (4.748, 0.8509, 2.763), (5.542, 0.853, 2.166), (3.965, 0.8488, 2.174), (3.876, 0.04031, 2.536), (3.996, 0.02784, 2.568), (3.983, 0.09856, 2.632), (3.863, 0.111, 2.599), (4.316, 0.5538, 1.779), (4.436, 0.5414, 1.812), (4.424, 0.6121, 1.875), (4.303, 0.6246, 1.842), (3.769, 0.1387, 1.727), (3.888, 0.1255, 1.69), (3.873, 0.03578, 1.702), (3.755, 0.04897, 1.738), (4.254, 0.2462, 2.656), (4.372, 0.233, 2.62), (4.358, 0.1433, 2.632), (4.239, 0.1565, 2.668), (4.334, 0.03556, 2.683), (4.463, 0.03793, 2.685), (4.458, 0.1258, 2.711), (4.33, 0.1235, 2.709), (4.359, 0.2152, 1.691), (4.487, 0.2175, 1.694), (4.483, 0.3054, 1.719), (4.355, 0.3031, 1.717), (4.874, 3.266, 2.38), (5.109, 3.225, 2.41), (5.222, 3.221, 2.239), (5.056, 3.259, 2.103), (4.841, 3.287, 2.19), (4.576, 2.364, 2.288), (4.811, 2.323, 2.319), (4.924, 2.319, 2.147), (4.759, 2.356, 2.011), (4.544, 2.384, 2.099), (5.02, 3.252, 2.265), (4.723, 2.349, 2.173), (6.207, 3.617, -0.9419), (6.207, 3.617, 0.7133), (6.207, 2.7, 0.7133), (6.207, 2.7, -0.9419), (5.679, 3.617, -0.9419), (5.679, 3.617, 0.7133), (5.679, 2.7, 0.7133), (5.679, 2.7, -0.9419)], [], [(40, 20, 23), (22, 40, 23), (40, 21, 20), (21, 40, 17), (19, 16, 41), (41, 16, 17), (41, 18, 19), (41, 17, 40), (43, 44, 45), (45, 42, 43), (67, 66, 69), (67, 69, 68), (65, 62, 64), (62, 63, 64), (69, 65, 68), (65, 64, 68), (68, 64, 67), (64, 63, 67), (67, 63, 66), (63, 62, 66), (66, 62, 65), (66, 65, 69), (57, 61, 58), (57, 58, 54), (56, 60, 61), (56, 61, 57), (55, 59, 56), (59, 60, 56), (54, 58, 59), (54, 59, 55), (58, 61, 59), (61, 60, 59), (56, 57, 55), (57, 54, 55), (53, 52, 51), (53, 51, 50), (49, 46, 48), (46, 47, 48), (53, 49, 52), (49, 48, 52), (51, 47, 46), (51, 46, 50), (49, 53, 46), (53, 50, 46), (22, 18, 44), (18, 45, 44), (40, 22, 44), (40, 44, 43), (18, 41, 42), (18, 42, 45), (41, 40, 42), (40, 43, 42), (36, 32, 39), (32, 35, 39), (34, 38, 39), (34, 39, 35), (32, 36, 33), (36, 37, 33), (36, 39, 38), (36, 38, 37), (32, 33, 34), (32, 34, 35), (28, 24, 27), (28, 27, 31), (26, 30, 31), (26, 31, 27), (24, 28, 25), (28, 29, 25), (28, 31, 29), (31, 30, 29), (24, 25, 26), (24, 26, 27), (20, 16, 23), (16, 19, 23), (18, 22, 23), (18, 23, 19), (16, 20, 17), (20, 21, 17), (77, 72, 76), (77, 73, 72), (76, 71, 75), (76, 72, 71), (75, 70, 74), (75, 71, 70), (70, 73, 77), (74, 70, 77), (126, 124, 123), (126, 125, 124), (119, 120, 121), (122, 119, 121), (122, 121, 125), (126, 122, 125), (124, 119, 123), (124, 120, 119), (122, 123, 119), (122, 126, 123), (129, 133, 134), (131, 132, 128), (134, 133, 132), (127, 128, 129), (138, 139, 135), (138, 142, 139), (141, 142, 138), (137, 141, 138), (140, 141, 137), (136, 140, 137), (139, 140, 136), (135, 139, 136), (142, 141, 140), (139, 142, 140), (137, 135, 136), (137, 138, 135), (146, 150, 143), (150, 147, 143), (145, 149, 150), (145, 150, 146), (144, 148, 149), (144, 149, 145), (143, 147, 148), (143, 148, 144), (158, 153, 157), (158, 154, 153), (157, 152, 156), (157, 153, 152), (156, 151, 155), (156, 152, 151), (151, 154, 158), (155, 151, 158), (162, 166, 159), (166, 163, 159), (161, 165, 166), (161, 166, 162), (160, 164, 165), (160, 165, 161), (159, 163, 164), (159, 164, 160), (167, 127, 168), (168, 171, 167), (134, 167, 171), (171, 168, 130), (169, 131, 170), (170, 167, 169), (134, 169, 167), (167, 170, 127), (134, 171, 129), (171, 130, 129), (127, 170, 128), (170, 131, 128), (131, 169, 132), (169, 134, 132), (130, 168, 129), (168, 127, 129), (179, 174, 178), (179, 175, 174), (178, 173, 177), (178, 174, 173), (177, 172, 176), (177, 173, 172), (172, 175, 179), (176, 172, 179), (183, 187, 180), (187, 184, 180), (182, 186, 187), (182, 187, 183), (181, 185, 186), (181, 186, 182), (180, 184, 185), (180, 185, 181), (195, 190, 194), (195, 191, 190), (194, 189, 193), (194, 190, 189), (193, 188, 192), (193, 189, 188), (188, 191, 195), (192, 188, 195), (206, 196, 197), (207, 202, 201), (206, 197, 198), (207, 203, 202), (206, 198, 199), (207, 204, 203), (206, 199, 200), (207, 205, 204), (206, 200, 196), (207, 201, 205), (200, 205, 201), (200, 201, 196), (199, 204, 200), (204, 205, 200), (198, 203, 199), (203, 204, 199), (197, 202, 203), (197, 203, 198), (196, 201, 202), (196, 202, 197), (104, 115, 94), (115, 102, 94), (112, 104, 98), (104, 94, 98), (94, 102, 99), (102, 111, 99), (98, 94, 110), (94, 99, 110), (105, 112, 98), (105, 98, 95), (118, 105, 95), (118, 95, 107), (95, 98, 110), (95, 110, 101), (107, 95, 101), (107, 101, 113), (99, 111, 103), (99, 103, 96), (110, 99, 96), (110, 96, 100), (96, 103, 116), (96, 116, 108), (100, 96, 108), (100, 108, 114), (101, 110, 97), (110, 100, 97), (113, 101, 106), (101, 97, 106), (97, 100, 109), (100, 114, 109), (106, 97, 117), (97, 109, 117), (79, 117, 109), (79, 109, 86), (86, 109, 114), (86, 114, 82), (87, 108, 116), (87, 116, 80), (82, 114, 108), (82, 108, 87), (78, 118, 107), (78, 107, 88), (88, 107, 113), (88, 113, 83), (89, 106, 117), (89, 117, 79), (83, 113, 106), (83, 106, 89), (84, 112, 105), (84, 105, 90), (90, 105, 118), (90, 118, 78), (91, 104, 112), (91, 112, 84), (81, 115, 104), (81, 104, 91), (80, 116, 103), (80, 103, 92), (92, 103, 111), (92, 111, 85), (93, 102, 115), (93, 115, 81), (85, 111, 102), (85, 102, 93), (15, 12, 13), (15, 13, 14), (9, 14, 13), (9, 13, 10), (8, 15, 9), (15, 14, 9), (11, 12, 15), (11, 15, 8), (10, 13, 11), (13, 12, 11), (5, 10, 4), (10, 11, 4), (4, 11, 8), (4, 8, 7), (7, 8, 6), (8, 9, 6), (6, 9, 10), (6, 10, 5), (1, 6, 2), (6, 5, 2), (0, 7, 6), (0, 6, 1), (7, 0, 4), (0, 3, 4), (2, 5, 4), (2, 4, 3), (0, 1, 2), (0, 2, 3), (215, 213, 212), (215, 214, 213), (211, 209, 210), (211, 208, 209), (211, 210, 214), (215, 211, 214), (213, 208, 212), (213, 209, 208), (215, 212, 208), (211, 215, 208), (209, 213, 210), (213, 214, 210)])
_uv = me_cube_003.uv_layers.new(name='UVTex')
_uv.uv.foreach_set('vector', [0.6402, 0.04752, 0.9738, 0.5137, 0.3067, 0.5137, 0.3067, 0.04752, 0.6402, 0.04752, 0.3067, 0.5137, 0.6402, 0.04752, 0.9738, 0.04752, 0.9738, 0.5137, 0.9258, 0.5145, 0.643, 0.5145, 0.9258, 0.4412, 0.9753, 0.03267, 0.9753, 0.4928, 0.3908, 0.2627, 0.3908, 0.2627, 0.9753, 0.4928, 0.3908, 0.4928, 0.3908, 0.2627, 0.3908, 0.03267, 0.9753, 0.03267, 0.643, 0.4412, 0.9258, 0.4412, 0.643, 0.5145, 0.9145, 0.5106, 0.7155, 0.5106, 0.7155, 0.4451, 0.7155, 0.4451, 0.9145, 0.4451, 0.9145, 0.5106, 0.04676, 0.1071, 0.01967, 0.01532, 0.2467, 0.01547, 0.04676, 0.1071, 0.2467, 0.01547, 0.2169, 0.08155, 0.2321, 0.7062, 0.03075, 0.7062, 0.2074, 0.6389, 0.03075, 0.7062, 0.06204, 0.6189, 0.2074, 0.6389, 0.2467, 0.01547, 0.2321, 0.7062, 0.2169, 0.08155, 0.2321, 0.7062, 0.2074, 0.6389, 0.2169, 0.08155, 0.2327, 0.01843, 0.2327, 0.7023, 0.01117, 0.01843, 0.2327, 0.7023, 0.01117, 0.7023, 0.01117, 0.01843, 0.04676, 0.1071, 0.06204, 0.6189, 0.01967, 0.01532, 0.06204, 0.6189, 0.03075, 0.7062, 0.01967, 0.01532, 0.01117, 0.01843, 0.01117, 0.7023, 0.2327, 0.7023, 0.01117, 0.01843, 0.2327, 0.7023, 0.2327, 0.01843, 0.01117, 0.01843, 0.01117, 0.7023, 0.2327, 0.7023, 0.01117, 0.01843, 0.2327, 0.7023, 0.2327, 0.01843, 0.04676, 0.1071, 0.06204, 0.6189, 0.03075, 0.7062, 0.04676, 0.1071, 0.03075, 0.7062, 0.01967, 0.01532, 0.2327, 0.01843, 0.2327, 0.7023, 0.01117, 0.01843, 0.2327, 0.7023, 0.01117, 0.7023, 0.01117, 0.01843, 0.2467, 0.01547, 0.2321, 0.7062, 0.2074, 0.6389, 0.2467, 0.01547, 0.2074, 0.6389, 0.2169, 0.08155, 0.2321, 0.7062, 0.03075, 0.7062, 0.2074, 0.6389, 0.03075, 0.7062, 0.06204, 0.6189, 0.2074, 0.6389, 0.04676, 0.1071, 0.01967, 0.01532, 0.2169, 0.08155, 0.01967, 0.01532, 0.2467, 0.01547, 0.2169, 0.08155, 0.6871, 0.5165, 0.6871, 0.3258, 0.9939, 0.3258, 0.6871, 0.5165, 0.9939, 0.3258, 0.9939, 0.5165, 0.9325, 0.2973, 0.9325, 0.5101, 0.6718, 0.2973, 0.9325, 0.5101, 0.6718, 0.5101, 0.6718, 0.2973, 0.9277, 0.4412, 0.9277, 0.5145, 0.3622, 0.4412, 0.9277, 0.5145, 0.3622, 0.5145, 0.3622, 0.4412, 0.8421, 0.3297, 0.9362, 0.3297, 0.9362, 0.5164, 0.8421, 0.3297, 0.9362, 0.5164, 0.8421, 0.5164, 0.6762, 0.4212, 0.6762, 0.2833, 0.5262, 0.4212, 0.6762, 0.2833, 0.5262, 0.2833, 0.5262, 0.4212, 0.3513, 0.1083, 0.2722, 0.1083, 0.3513, 0.02608, 0.2722, 0.1083, 0.2722, 0.02608, 0.3513, 0.02608, 0.8311, 0.1556, 0.8311, 0.01286, 0.9524, 0.01286, 0.8311, 0.1556, 0.9524, 0.01286, 0.9524, 0.1556, 0.3908, 0.03267, 0.3908, 0.2627, 0.2677, 0.2627, 0.3908, 0.03267, 0.2677, 0.2627, 0.2677, 0.03267, 0.4071, 0.3448, 0.4863, 0.3448, 0.4071, 0.4735, 0.4863, 0.3448, 0.4863, 0.4735, 0.4071, 0.4735, 0.9258, 0.5145, 0.9258, 0.4412, 0.3603, 0.5145, 0.9258, 0.4412, 0.3603, 0.4412, 0.3603, 0.5145, 0.3633, 0.4412, 0.3633, 0.5145, 0.9289, 0.5145, 0.3633, 0.4412, 0.9289, 0.5145, 0.9289, 0.4412, 0.9277, 0.4412, 0.9277, 0.5145, 0.3622, 0.4412, 0.9277, 0.5145, 0.3622, 0.5145, 0.3622, 0.4412, 0.5887, 0.1093, 0.9571, 0.1093, 0.9571, 0.4995, 0.5887, 0.1093, 0.9571, 0.4995, 0.5887, 0.4995, 0.8469, 0.3129, 0.3405, 0.3129, 0.3405, 0.01168, 0.8469, 0.3129, 0.3405, 0.01168, 0.8469, 0.01168, 0.9258, 0.5145, 0.9258, 0.4412, 0.3603, 0.4412, 0.9258, 0.5145, 0.3603, 0.4412, 0.3603, 0.5145, 0.9635, 0.5072, 0.8911, 0.5072, 0.8911, 0.1078, 0.9635, 0.5072, 0.8911, 0.1078, 0.9635, 0.1078, 0.9277, 0.4412, 0.9277, 0.5145, 0.3622, 0.4412, 0.9277, 0.5145, 0.3622, 0.5145, 0.3622, 0.4412, 0.6876, 0.4412, 0.2702, 0.4412, 0.6876, 0.02016, 0.2702, 0.4412, 0.2702, 0.02016, 0.6876, 0.02016, 0.8296, 0.2983, 0.2538, 0.2983, 0.2538, 0.01286, 0.8296, 0.2983, 0.2538, 0.01286, 0.8296, 0.01287, 0.9258, 0.5145, 0.9258, 0.4412, 0.3603, 0.5145, 0.9258, 0.4412, 0.3603, 0.4412, 0.3603, 0.5145, 0.2722, 0.1083, 0.3513, 0.1083, 0.3513, 0.4985, 0.2722, 0.1083, 0.3513, 0.4985, 0.2722, 0.4985, 0.9277, 0.4412, 0.9277, 0.5145, 0.3622, 0.4412, 0.9277, 0.5145, 0.3622, 0.5145, 0.3622, 0.4412, 0.01381, 0.5201, 0.2469, 0.4559, 0.01381, 0.4559, 0.01381, 0.5201, 0.2469, 0.5201, 0.2469, 0.4559, 0.2475, 0.5212, 0.01314, 0.456, 0.2475, 0.456, 0.2475, 0.5212, 0.01314, 0.5212, 0.01314, 0.456, 0.01381, 0.4559, 0.2469, 0.5201, 0.01381, 0.5201, 0.01381, 0.4559, 0.2469, 0.4559, 0.2469, 0.5201, 0.01314, 0.456, 0.01314, 0.5212, 0.2475, 0.5212, 0.2475, 0.456, 0.01314, 0.456, 0.2475, 0.5212, 0.8296, 0.2983, 0.2538, 0.01286, 0.8296, 0.01287, 0.8296, 0.2983, 0.2538, 0.2983, 0.2538, 0.01286, 0.2702, 0.4412, 0.2702, 0.02016, 0.6876, 0.02016, 0.6876, 0.4412, 0.2702, 0.4412, 0.6876, 0.02016, 0.9277, 0.5145, 0.3622, 0.5145, 0.3622, 0.4412, 0.9277, 0.4412, 0.9277, 0.5145, 0.3622, 0.4412, 0.9635, 0.5072, 0.8911, 0.1078, 0.9635, 0.1078, 0.9635, 0.5072, 0.8911, 0.5072, 0.8911, 0.1078, 0.9258, 0.5145, 0.3603, 0.4412, 0.3603, 0.5145, 0.9258, 0.5145, 0.9258, 0.4412, 0.3603, 0.4412, 0.5252, 0.3113, 0.7919, 0.3113, 0.7919, 0.3597, 0.9277, 0.5145, 0.3622, 0.5145, 0.3622, 0.4412, 0.9325, 0.5101, 0.6718, 0.5101, 0.6718, 0.2973, 0.6871, 0.5165, 0.6871, 0.3258, 0.9939, 0.3258, 0.01117, 0.01843, 0.2327, 0.7023, 0.2327, 0.01843, 0.01117, 0.01843, 0.01117, 0.7023, 0.2327, 0.7023, 0.06204, 0.6189, 0.03075, 0.7062, 0.01967, 0.01532, 0.04676, 0.1071, 0.06204, 0.6189, 0.01967, 0.01532, 0.2327, 0.7023, 0.01117, 0.7023, 0.01117, 0.01843, 0.2327, 0.01843, 0.2327, 0.7023, 0.01117, 0.01843, 0.2321, 0.7062, 0.2074, 0.6389, 0.2169, 0.08155, 0.2467, 0.01547, 0.2321, 0.7062, 0.2169, 0.08155, 0.03075, 0.7062, 0.06204, 0.6189, 0.2074, 0.6389, 0.2321, 0.7062, 0.03075, 0.7062, 0.2074, 0.6389, 0.04676, 0.1071, 0.2467, 0.01547, 0.2169, 0.08155, 0.04676, 0.1071, 0.01967, 0.01532, 0.2467, 0.01547, 0.2475, 0.456, 0.01314, 0.456, 0.2475, 0.5212, 0.01314, 0.456, 0.01314, 0.5212, 0.2475, 0.5212, 0.01381, 0.4559, 0.2469, 0.4559, 0.2469, 0.5201, 0.01381, 0.4559, 0.2469, 0.5201, 0.01381, 0.5201, 0.2475, 0.5212, 0.01314, 0.5212, 0.01314, 0.456, 0.2475, 0.5212, 0.01314, 0.456, 0.2475, 0.456, 0.01381, 0.5201, 0.2469, 0.5201, 0.2469, 0.4559, 0.01381, 0.5201, 0.2469, 0.4559, 0.01381, 0.4559, 0.01381, 0.5201, 0.2469, 0.4559, 0.01381, 0.4559, 0.01381, 0.5201, 0.2469, 0.5201, 0.2469, 0.4559, 0.2475, 0.5212, 0.01314, 0.456, 0.2475, 0.456, 0.2475, 0.5212, 0.01314, 0.5212, 0.01314, 0.456, 0.01381, 0.4559, 0.2469, 0.5201, 0.01381, 0.5201, 0.01381, 0.4559, 0.2469, 0.4559, 0.2469, 0.5201, 0.01314, 0.456, 0.01314, 0.5212, 0.2475, 0.5212, 0.2475, 0.456, 0.01314, 0.456, 0.2475, 0.5212, 0.2475, 0.456, 0.01314, 0.456, 0.2475, 0.5212, 0.01314, 0.456, 0.01314, 0.5212, 0.2475, 0.5212, 0.01381, 0.4559, 0.2469, 0.4559, 0.2469, 0.5201, 0.01381, 0.4559, 0.2469, 0.5201, 0.01381, 0.5201, 0.2475, 0.5212, 0.01314, 0.5212, 0.01314, 0.456, 0.2475, 0.5212, 0.01314, 0.456, 0.2475, 0.456, 0.01381, 0.5201, 0.2469, 0.5201, 0.2469, 0.4559, 0.01381, 0.5201, 0.2469, 0.4559, 0.01381, 0.4559, 0.1119, 0.8817, 0.2593, 0.79, 0.1088, 0.7881, 0.1088, 0.7881, 0.01293, 0.8673, 0.1119, 0.8817, 0.006681, 0.9624, 0.1119, 0.8817, 0.01293, 0.8673, 0.01293, 0.8673, 0.1088, 0.7881, 0.03168, 0.8222, 0.1144, 0.9674, 0.2643, 0.9661, 0.2633, 0.8867, 0.2633, 0.8867, 0.1119, 0.8817, 0.1144, 0.9674, 0.006681, 0.9624, 0.1144, 0.9674, 0.1119, 0.8817, 0.1119, 0.8817, 0.2633, 0.8867, 0.2593, 0.79, 0.7919, 0.3597, 0.6585, 0.3597, 0.5252, 0.3113, 0.6585, 0.3597, 0.5252, 0.3597, 0.5252, 0.3113, 0.9277, 0.4412, 0.9277, 0.4778, 0.3622, 0.4412, 0.9277, 0.4778, 0.9277, 0.5145, 0.3622, 0.4412, 0.9325, 0.2973, 0.9325, 0.4037, 0.6718, 0.2973, 0.9325, 0.4037, 0.9325, 0.5101, 0.6718, 0.2973, 0.9939, 0.5165, 0.8405, 0.5165, 0.9939, 0.3258, 0.8405, 0.5165, 0.6871, 0.5165, 0.9939, 0.3258, 0.01381, 0.5201, 0.2469, 0.4559, 0.01381, 0.4559, 0.01381, 0.5201, 0.2469, 0.5201, 0.2469, 0.4559, 0.2475, 0.5212, 0.01314, 0.456, 0.2475, 0.456, 0.2475, 0.5212, 0.01314, 0.5212, 0.01314, 0.456, 0.01381, 0.4559, 0.2469, 0.5201, 0.01381, 0.5201, 0.01381, 0.4559, 0.2469, 0.4559, 0.2469, 0.5201, 0.01314, 0.456, 0.01314, 0.5212, 0.2475, 0.5212, 0.2475, 0.456, 0.01314, 0.456, 0.2475, 0.5212, 0.2475, 0.456, 0.01314, 0.456, 0.2475, 0.5212, 0.01314, 0.456, 0.01314, 0.5212, 0.2475, 0.5212, 0.01381, 0.4559, 0.2469, 0.4559, 0.2469, 0.5201, 0.01381, 0.4559, 0.2469, 0.5201, 0.01381, 0.5201, 0.2475, 0.5212, 0.01314, 0.5212, 0.01314, 0.456, 0.2475, 0.5212, 0.01314, 0.456, 0.2475, 0.456, 0.01381, 0.5201, 0.2469, 0.5201, 0.2469, 0.4559, 0.01381, 0.5201, 0.2469, 0.4559, 0.01381, 0.4559, 0.01381, 0.5201, 0.2469, 0.4559, 0.01381, 0.4559, 0.01381, 0.5201, 0.2469, 0.5201, 0.2469, 0.4559, 0.2475, 0.5212, 0.01314, 0.456, 0.2475, 0.456, 0.2475, 0.5212, 0.01314, 0.5212, 0.01314, 0.456, 0.01381, 0.4559, 0.2469, 0.5201, 0.01381, 0.5201, 0.01381, 0.4559, 0.2469, 0.4559, 0.2469, 0.5201, 0.01314, 0.456, 0.01314, 0.5212, 0.2475, 0.5212, 0.2475, 0.456, 0.01314, 0.456, 0.2475, 0.5212, 0.225, 0.936, 0.2184, 0.9274, 0.2164, 0.941, 0.2306, 0.9188, 0.222, 0.9238, 0.224, 0.9101, 0.225, 0.936, 0.2164, 0.941, 0.2263, 0.9478, 0.2306, 0.9188, 0.2319, 0.9305, 0.222, 0.9238, 0.225, 0.936, 0.2263, 0.9478, 0.2344, 0.9382, 0.2306, 0.9188, 0.24, 0.921, 0.2319, 0.9305, 0.225, 0.936, 0.2344, 0.9382, 0.2295, 0.9256, 0.2306, 0.9188, 0.2351, 0.9084, 0.24, 0.921, 0.225, 0.936, 0.2295, 0.9256, 0.2184, 0.9274, 0.2306, 0.9188, 0.224, 0.9101, 0.2351, 0.9084, 0.004561, 0.9454, 0.03006, 0.9923, 0.03997, 0.987, 0.004561, 0.9454, 0.03997, 0.987, 0.01447, 0.9401, 0.04608, 0.9842, 0.01314, 0.9413, 0.03506, 0.9897, 0.01314, 0.9413, 0.002121, 0.9469, 0.03506, 0.9897, 0.05425, 0.979, 0.02131, 0.9362, 0.04608, 0.9842, 0.02131, 0.9362, 0.01314, 0.9413, 0.04608, 0.9842, 0.01728, 0.9411, 0.04277, 0.9879, 0.0346, 0.9938, 0.01728, 0.9411, 0.0346, 0.9938, 0.009103, 0.947, 0.03642, 0.988, 0.003482, 0.9451, 0.01534, 0.9385, 0.03642, 0.988, 0.01534, 0.9385, 0.04828, 0.9814, 0.7615, 0.4616, 0.8704, 0.4616, 0.7829, 0.3741, 0.8704, 0.4616, 0.8704, 0.3527, 0.7829, 0.3741, 0.7829, 0.3741, 0.8704, 0.3527, 0.7615, 0.2438, 0.8704, 0.3527, 0.8704, 0.2438, 0.7615, 0.2438, 0.6526, 0.4616, 0.7615, 0.4616, 0.6526, 0.3527, 0.7615, 0.4616, 0.7829, 0.3741, 0.6526, 0.3527, 0.6526, 0.3527, 0.7829, 0.3741, 0.6526, 0.2438, 0.7829, 0.3741, 0.7615, 0.2438, 0.6526, 0.2438, 0.7615, 0.2438, 0.8704, 0.2438, 0.8704, 0.135, 0.7615, 0.2438, 0.8704, 0.135, 0.7461, 0.1503, 0.7461, 0.1503, 0.8704, 0.135, 0.8704, 0.02606, 0.7461, 0.1503, 0.8704, 0.02606, 0.7615, 0.02606, 0.6526, 0.2438, 0.7615, 0.2438, 0.7461, 0.1503, 0.6526, 0.2438, 0.7461, 0.1503, 0.6526, 0.135, 0.6526, 0.135, 0.7461, 0.1503, 0.7615, 0.02606, 0.6526, 0.135, 0.7615, 0.02606, 0.6526, 0.02606, 0.5437, 0.4616, 0.6526, 0.4616, 0.6526, 0.3527, 0.5437, 0.4616, 0.6526, 0.3527, 0.5591, 0.3374, 0.5591, 0.3374, 0.6526, 0.3527, 0.6526, 0.2438, 0.5591, 0.3374, 0.6526, 0.2438, 0.5437, 0.2438, 0.4348, 0.4616, 0.5437, 0.4616, 0.5591, 0.3374, 0.4348, 0.4616, 0.5591, 0.3374, 0.4348, 0.3527, 0.4348, 0.3527, 0.5591, 0.3374, 0.5437, 0.2438, 0.4348, 0.3527, 0.5437, 0.2438, 0.4348, 0.2438, 0.5437, 0.2438, 0.6526, 0.2438, 0.5223, 0.1136, 0.6526, 0.2438, 0.6526, 0.135, 0.5223, 0.1136, 0.5223, 0.1136, 0.6526, 0.135, 0.5437, 0.02606, 0.6526, 0.135, 0.6526, 0.02606, 0.5437, 0.02606, 0.4348, 0.2438, 0.5437, 0.2438, 0.4348, 0.135, 0.5437, 0.2438, 0.5223, 0.1136, 0.4348, 0.135, 0.4348, 0.135, 0.5223, 0.1136, 0.4348, 0.02606, 0.5223, 0.1136, 0.5437, 0.02606, 0.4348, 0.02606, 0.4348, 0.135, 0.5223, 0.1136, 0.5437, 0.02606, 0.4348, 0.135, 0.5437, 0.02606, 0.4348, 0.02606, 0.4348, 0.2438, 0.5437, 0.2438, 0.5223, 0.1136, 0.4348, 0.2438, 0.5223, 0.1136, 0.4348, 0.135, 0.4348, 0.4616, 0.5437, 0.4616, 0.5591, 0.3374, 0.4348, 0.4616, 0.5591, 0.3374, 0.4348, 0.3527, 0.4348, 0.3527, 0.5591, 0.3374, 0.5437, 0.2438, 0.4348, 0.3527, 0.5437, 0.2438, 0.4348, 0.2438, 0.7461, 0.1503, 0.8704, 0.135, 0.8704, 0.02606, 0.7461, 0.1503, 0.8704, 0.02606, 0.7615, 0.02606, 0.6526, 0.135, 0.7461, 0.1503, 0.7615, 0.02606, 0.6526, 0.135, 0.7615, 0.02606, 0.6526, 0.02606, 0.4348, 0.135, 0.5223, 0.1136, 0.5437, 0.02606, 0.4348, 0.135, 0.5437, 0.02606, 0.4348, 0.02606, 0.5223, 0.1136, 0.6526, 0.135, 0.6526, 0.02606, 0.5223, 0.1136, 0.6526, 0.02606, 0.5437, 0.02606, 0.7615, 0.2438, 0.8704, 0.2438, 0.8704, 0.135, 0.7615, 0.2438, 0.8704, 0.135, 0.7461, 0.1503, 0.7461, 0.1503, 0.8704, 0.135, 0.8704, 0.02606, 0.7461, 0.1503, 0.8704, 0.02606, 0.7615, 0.02606, 0.7829, 0.3741, 0.8704, 0.3527, 0.8704, 0.2438, 0.7829, 0.3741, 0.8704, 0.2438, 0.7615, 0.2438, 0.7615, 0.4616, 0.8704, 0.4616, 0.8704, 0.3527, 0.7615, 0.4616, 0.8704, 0.3527, 0.7829, 0.3741, 0.4348, 0.4616, 0.5437, 0.4616, 0.5591, 0.3374, 0.4348, 0.4616, 0.5591, 0.3374, 0.4348, 0.3527, 0.5437, 0.4616, 0.6526, 0.4616, 0.6526, 0.3527, 0.5437, 0.4616, 0.6526, 0.3527, 0.5591, 0.3374, 0.7615, 0.4616, 0.8704, 0.4616, 0.8704, 0.3527, 0.7615, 0.4616, 0.8704, 0.3527, 0.7829, 0.3741, 0.6526, 0.4616, 0.7615, 0.4616, 0.7829, 0.3741, 0.6526, 0.4616, 0.7829, 0.3741, 0.6526, 0.3527, 0.1877, 0.1181, 0.188, 0.1166, 0.1853, 0.1166, 0.1877, 0.1181, 0.1853, 0.1166, 0.185, 0.1181, 0.188, 0.115, 0.185, 0.115, 0.185, 0.1181, 0.188, 0.115, 0.185, 0.1181, 0.188, 0.1181, 0.188, 0.115, 0.185, 0.115, 0.188, 0.1181, 0.185, 0.115, 0.185, 0.1181, 0.188, 0.1181, 0.188, 0.115, 0.185, 0.115, 0.185, 0.1181, 0.188, 0.115, 0.185, 0.1181, 0.188, 0.1181, 0.188, 0.115, 0.185, 0.115, 0.188, 0.1181, 0.185, 0.115, 0.185, 0.1181, 0.188, 0.1181, 0.188, 0.115, 0.185, 0.115, 0.188, 0.1181, 0.185, 0.115, 0.185, 0.1181, 0.188, 0.1181, 0.188, 0.115, 0.185, 0.115, 0.185, 0.1181, 0.188, 0.115, 0.185, 0.1181, 0.188, 0.1181, 0.188, 0.115, 0.185, 0.115, 0.188, 0.1181, 0.185, 0.115, 0.185, 0.1181, 0.188, 0.1181, 0.188, 0.115, 0.185, 0.115, 0.185, 0.1181, 0.188, 0.115, 0.185, 0.1181, 0.188, 0.1181, 0.188, 0.115, 0.185, 0.115, 0.188, 0.1181, 0.185, 0.115, 0.185, 0.1181, 0.188, 0.1181, 0.188, 0.115, 0.185, 0.115, 0.185, 0.1181, 0.188, 0.115, 0.185, 0.1181, 0.188, 0.1181, 0.185, 0.1181, 0.188, 0.1181, 0.185, 0.115, 0.188, 0.1181, 0.188, 0.115, 0.185, 0.115, 0.188, 0.115, 0.185, 0.115, 0.185, 0.1181, 0.188, 0.115, 0.185, 0.1181, 0.188, 0.1181, 0.188, 0.115, 0.185, 0.115, 0.185, 0.1181, 0.188, 0.115, 0.185, 0.1181, 0.188, 0.1181, 0.7667, 0.5161, 0.9115, 0.3103, 0.9115, 0.5161, 0.7667, 0.5161, 0.7667, 0.3103, 0.9115, 0.3103, 0.3402, 0.1711, 0.5919, 0.05947, 0.5919, 0.1711, 0.3402, 0.1711, 0.3402, 0.05947, 0.5919, 0.05947, 0.9277, 0.5145, 0.3622, 0.5145, 0.3622, 0.4412, 0.9277, 0.4412, 0.9277, 0.5145, 0.3622, 0.4412, 0.3633, 0.4412, 0.9289, 0.5145, 0.9289, 0.4412, 0.3633, 0.4412, 0.3633, 0.5145, 0.9289, 0.5145, 0.9258, 0.4412, 0.3603, 0.4412, 0.3603, 0.5145, 0.9258, 0.5145, 0.9258, 0.4412, 0.3603, 0.5145, 0.6347, 0.2499, 0.6347, 0.3358, 0.4222, 0.2499, 0.6347, 0.3358, 0.4222, 0.3358, 0.4222, 0.2499])
me_cube_003.materials.append(mat_material)
me_cube_003.use_remesh_preserve_volume = False
me_cube_003.use_remesh_preserve_attributes = False
me_cube_003.use_mirror_vertex_groups = False
me_cube_003.update()
arm_armature = bpy.data.armatures.new('Armature')  # bones are not reproduced

# ---- objects
ob_armature = bpy.data.objects.new('Armature', arm_armature)
ob_worker_stand_nonetext = bpy.data.objects.new('worker_stand_Nonetext', me_worker_stand_nonetext)
ob_worker_standing = bpy.data.objects.new('worker_standing', None)
ob_lamp = bpy.data.objects.new('Lamp', light_spot)
ob_camera = bpy.data.objects.new('Camera', cam_camera)
ob_cube_002 = bpy.data.objects.new('Cube.002', me_cube_003)

# ---- transforms, parenting, visibility, modifiers, constraints
ob_armature.location = (0.0006121, 0.0004463, -0.08668)
ob_armature.lock_rotations_4d = False
ob_armature.empty_display_type = 'ARROWS'
ob_armature.color = (0.0, 0.0, 0.0, 1.0)
ob_armature.show_in_front = True
ob_armature.lineart.crease_threshold = 0.0
ob_worker_stand_nonetext.parent = ob_armature
ob_worker_stand_nonetext.matrix_parent_inverse = Matrix(((1.0, 0.0, 0.0, -0.0006121), (0.0, 1.0, 0.0, -0.0004463), (0.0, 0.0, 1.0, -0.0003482), (0.0, 0.0, 0.0, 1.0)))
ob_worker_stand_nonetext.location = (0.0, 0.0, 0.0)
ob_worker_stand_nonetext.lock_rotations_4d = False
ob_worker_stand_nonetext.empty_display_type = 'ARROWS'
ob_worker_stand_nonetext.color = (0.0, 0.0, 0.0, 1.0)
ob_worker_stand_nonetext.lineart.crease_threshold = 0.0
_vg = ob_worker_stand_nonetext.vertex_groups.new(name='Bone.011')
for _i, _w in zip([17, 18, 120, 121, 122, 229, 230, 231, 234, 236, 237, 238, 239, 240, 241, 242, 243, 244, 245, 246, 247, 248, 249, 250, 251, 252, 253, 254, 255, 257, 258, 259, 260, 261, 262, 263, 264, 265, 266, 267], [0.8555, 1.0, 1.0, 1.0, 0.998, 0.9962, 1.0, 0.9995, 0.364, 1.0, 1.0, 1.0, 1.0, 1.0, 1.0, 1.0, 1.0, 0.7431, 1.0, 1.0, 1.0, 1.0, 1.0, 1.0, 1.0, 1.0, 1.0, 1.0, 0.9698, 1.0, 1.0, 1.0, 1.0, 0.9997, 0.9999, 0.9999, 1.0, 1.0, 1.0, 0.9678]): _vg.add([_i], _w, 'REPLACE')
_vg = ob_worker_stand_nonetext.vertex_groups.new(name='Bone.012')
for _i, _w in zip([12, 13, 14, 15, 17, 184, 188, 189, 190, 191, 192, 193, 194, 229, 230, 231, 232, 233, 234, 235, 241, 242, 256, 264, 265, 266, 267], [0.6287, 0.9007, 0.6395, 0.936, 0.0, 0.4314, 0.8593, 0.05799, 1.0, 0.9998, 1.0, 1.0, 0.4994, 0.0, 0.03322, 0.0, 1.0, 1.0, 0.2273, 0.0004064, 0.0, 0.0, 0.001943, 0.0, 0.0, 0.0, 0.05022]): _vg.add([_i], _w, 'REPLACE')
_vg = ob_worker_stand_nonetext.vertex_groups.new(name='Bone.014')
for _i, _w in zip([13, 14, 15, 78, 79, 80, 81, 82, 83, 84, 86, 87, 121, 122, 123, 124, 187, 191, 193, 232, 233, 234, 244, 255, 256], [1.0, 0.4564, 1.0, 0.538, 0.9815, 1.0, 0.9992, 1.0, 1.0, 1.0, 0.9999, 0.9998, 0.3595, 0.128, 1.0, 1.0, 0.8518, 0.9999, 0.9927, 0.9839, 0.9793, 0.9767, 0.9954, 0.1768, 0.464]): _vg.add([_i], _w, 'REPLACE')
_vg = ob_worker_stand_nonetext.vertex_groups.new(name='Bone.010')
for _i, _w in zip([8, 9, 10, 11, 12, 16, 67, 69, 71, 72, 73, 74, 75, 76, 77, 78, 79, 81, 119, 178, 180, 181, 182, 183, 185, 186, 187, 188, 190, 191, 228], [1.0, 0.9858, 1.0, 1.0, 1.0, 0.9999, 0.01961, 0.6703, 1.0, 0.8767, 1.0, 0.1299, 1.0, 1.0, 1.0, 0.9152, 0.9896, 1.0, 1.0, 0.2277, 0.9982, 0.35, 1.0, 0.6821, 1.0, 1.0, 0.3461, 0.6274, 1.0, 0.102, 0.9999]): _vg.add([_i], _w, 'REPLACE')
_vg = ob_worker_stand_nonetext.vertex_groups.new(name='Bone.013')
for _i, _w in zip([184, 185, 187, 188, 189, 194, 195, 196, 197, 198, 199, 200, 201, 202, 203, 206, 207, 209], [1.0, 0.9247, 0.8995, 0.5743, 0.09595, 1.0, 1.0, 0.9123, 0.9661, 0.7519, 0.772, 1.0, 1.0, 0.9999, 0.5906, 0.9983, 0.1519, 0.3569]): _vg.add([_i], _w, 'REPLACE')
_vg = ob_worker_stand_nonetext.vertex_groups.new(name='Bone.018')
for _i, _w in zip([198, 199, 202, 205, 208, 209, 210, 211, 212, 213, 214, 215, 217, 218, 219, 220, 223], [0.0, 0.0, 0.0, 0.006709, 0.00736, 0.998, 1.0, 1.0, 0.987, 1.0, 1.0, 0.633, 0.9959, 0.1931, 1.0, 1.0, 0.216]): _vg.add([_i], _w, 'REPLACE')
_vg = ob_worker_stand_nonetext.vertex_groups.new(name='Bone.019')
for _i, _w in zip([220, 221, 222, 223, 224, 225, 226, 227, 268, 269, 270, 271, 272, 273, 274, 275, 276, 277, 278, 279, 280, 281, 282, 283], [0.3702, 0.6192, 1.0, 0.998, 1.0, 1.0, 1.0, 1.0, 1.0, 0.9627, 0.9999, 0.4215, 1.0, 1.0, 1.0, 1.0, 1.0, 1.0, 1.0, 1.0, 0.9978, 0.9993, 1.0, 1.0]): _vg.add([_i], _w, 'REPLACE')
_vg = ob_worker_stand_nonetext.vertex_groups.new(name='Bone.015')
for _i, _w in zip([71, 72, 75, 76, 78, 85, 86, 87, 88, 89, 90, 91, 92, 93, 94, 97, 98, 99], [0.01961, 0.09595, 1.0, 0.9982, 0.6803, 1.0, 1.0, 0.9997, 0.9862, 0.9928, 0.9996, 1.0, 1.0, 1.0, 0.2058, 0.054, 0.9569, 0.5215]): _vg.add([_i], _w, 'REPLACE')
_vg = ob_worker_stand_nonetext.vertex_groups.new(name='Bone.016')
for _i, _w in zip([94, 95, 96, 97, 98, 99, 100, 101, 102, 103, 104, 105, 106, 107, 108, 109, 110, 111], [0.9861, 1.0, 1.0, 0.4608, 0.564, 0.501, 1.0, 1.0, 1.0, 1.0, 1.0, 1.0, 0.6677, 0.9114, 0.4217, 0.9822, 0.9712, 0.5963]): _vg.add([_i], _w, 'REPLACE')
_vg = ob_worker_stand_nonetext.vertex_groups.new(name='Bone.017')
for _i, _w in zip([107, 108, 111, 112, 113, 114, 115, 116, 117, 118], [0.1345, 0.8406, 0.2657, 1.0, 1.0, 1.0, 1.0, 1.0, 1.0, 1.0]): _vg.add([_i], _w, 'REPLACE')
_vg = ob_worker_stand_nonetext.vertex_groups.new(name='Bone.009')
for _i, _w in zip([2, 3, 4, 5, 6, 7, 59, 60, 61, 62, 63, 64, 65, 66, 67, 68, 69, 70, 71, 73, 168, 169, 170, 171, 172, 173, 174, 175, 176, 177, 178, 179, 180, 181, 182, 183, 210, 211], [1.0, 0.8785, 1.0, 1.0, 1.0, 1.0, 0.9995, 0.8431, 1.0, 0.8564, 1.0, 1.0, 1.0, 1.0, 1.0, 1.0, 1.0, 1.0, 0.6915, 0.8488, 1.0, 0.9996, 1.0, 0.9361, 1.0, 1.0, 1.0, 1.0, 1.0, 1.0, 1.0, 1.0, 0.9288, 0.03502, 0.9992, 0.164, 0.01952, 0.2056]): _vg.add([_i], _w, 'REPLACE')
_vg = ob_worker_stand_nonetext.vertex_groups.new(name='Bone.001')
for _i, _w in zip([0, 1, 58, 126, 127, 166, 167, 169, 170, 171], [0.6246, 0.929, 0.003922, 0.9999, 0.8826, 0.2141, 0.07289, 0.9521, 0.03529, 1.0]): _vg.add([_i], _w, 'REPLACE')
_vg = ob_worker_stand_nonetext.vertex_groups.new(name='Bone.005')
for _i, _w in zip([0, 1, 3, 57, 58, 59, 60, 62], [0.9998, 0.8234, 0.9402, 0.9989, 0.02345, 0.8598, 1.0, 1.0]): _vg.add([_i], _w, 'REPLACE')
_vg = ob_worker_stand_nonetext.vertex_groups.new(name='Bone.006')
for _i, _w in zip([1, 35, 36, 37, 40, 41, 43, 44, 45, 46, 47, 48, 49, 50, 51, 52, 53, 54, 55, 56, 57, 58], [1.0, 0.4237, 1.0, 0.03502, 0.2188, 0.2048, 1.0, 1.0, 1.0, 1.0, 1.0, 1.0, 1.0, 1.0, 1.0, 1.0, 1.0, 1.0, 0.9988, 0.9337, 0.9825, 1.0]): _vg.add([_i], _w, 'REPLACE')
_vg = ob_worker_stand_nonetext.vertex_groups.new(name='Bone.007')
for _i, _w in zip([31, 32, 33, 34, 35, 36, 37, 38, 39, 40, 41, 42], [0.92, 0.999, 0.9704, 0.8552, 1.0, 0.9995, 1.0, 0.9998, 0.9834, 1.0, 1.0, 0.9559]): _vg.add([_i], _w, 'REPLACE')
_vg = ob_worker_stand_nonetext.vertex_groups.new(name='Bone.008')
for _i, _w in zip([19, 20, 21, 22, 23, 24, 25, 26, 27, 28, 29, 30, 31, 32, 33, 34, 39, 42], [1.0, 1.0, 1.0, 1.0, 1.0, 0.999, 1.0, 1.0, 1.0, 1.0, 1.0, 1.0, 0.5093, 0.1092, 0.4057, 0.007843, 0.2095, 0.09482]): _vg.add([_i], _w, 'REPLACE')
_vg = ob_worker_stand_nonetext.vertex_groups.new(name='Bone.002')
for _i, _w in zip([126, 127, 152, 153, 154, 155, 156, 157, 158, 159, 160, 161, 162, 163, 164, 165, 166, 167], [0.2998, 1.0, 1.0, 1.0, 0.9999, 0.9785, 1.0, 1.0, 1.0, 1.0, 1.0, 0.9999, 1.0, 1.0, 0.9971, 1.0, 0.8858, 1.0]): _vg.add([_i], _w, 'REPLACE')
_vg = ob_worker_stand_nonetext.vertex_groups.new(name='Bone.003')
for _i, _w in zip([135, 140, 141, 142, 143, 144, 145, 146, 147, 148, 149, 150, 151], [0.4187, 0.8197, 1.0, 0.9764, 0.9998, 0.9888, 0.95, 0.9996, 0.9977, 0.6055, 0.9926, 1.0, 0.9998]): _vg.add([_i], _w, 'REPLACE')
_vg = ob_worker_stand_nonetext.vertex_groups.new(name='Bone.004')
for _i, _w in zip([128, 129, 130, 131, 132, 133, 134, 135, 136, 137, 138, 139, 141, 142, 143, 148, 151], [1.0, 0.9994, 0.9991, 1.0, 0.9967, 0.9871, 0.9996, 1.0, 1.0, 0.977, 1.0, 0.9714, 0.8754, 0.9611, 0.9827, 0.05416, 0.978]): _vg.add([_i], _w, 'REPLACE')
_m = ob_worker_stand_nonetext.modifiers.new('Armature', 'ARMATURE')
_m.object = ob_armature
_m.use_bone_envelopes = True
ob_worker_standing.location = (0.0, 0.0, -0.08702)
ob_worker_standing.lock_rotations_4d = False
ob_worker_standing.empty_display_type = 'ARROWS'
ob_worker_standing.empty_image_offset = (0.0, 0.0)
ob_worker_standing.color = (0.0, 0.0, 0.0, 1.0)
ob_worker_standing.lineart.crease_threshold = 0.0
ob_lamp.location = (4.076, 1.005, 5.621)
ob_lamp.rotation_euler = (0.6503, 0.05522, 1.866)
ob_lamp.lock_rotations_4d = False
ob_lamp.empty_display_type = 'ARROWS'
ob_lamp.color = (0.0, 0.0, 0.0, 0.0)
ob_lamp.lineart.crease_threshold = 0.0
ob_camera.location = (7.481, -6.508, 5.061)
ob_camera.rotation_euler = (1.109, 0.01082, 0.8149)
ob_camera.lock_rotations_4d = False
ob_camera.empty_display_type = 'ARROWS'
ob_camera.color = (0.0, 0.0, 0.0, 0.0)
ob_camera.display_type = 'WIRE'
ob_camera.lineart.crease_threshold = 0.0
ob_cube_002.location = (-0.8167, 0.01469, 2.113)
ob_cube_002.rotation_euler = (5.96e-08, 1.571, 0.0)
ob_cube_002.scale = (0.5981, 0.8528, 0.7598)
ob_cube_002.lock_rotations_4d = False
ob_cube_002.empty_display_type = 'ARROWS'
ob_cube_002.color = (0.0, 0.0, 0.0, 1.0)
ob_cube_002.lineart.crease_threshold = 0.0

# ---- collection membership
col_collection_1.objects.link(ob_armature)
col_collection_1.objects.link(ob_worker_stand_nonetext)
col_collection_1.objects.link(ob_worker_standing)
col_collection_1.objects.link(ob_lamp)
col_collection_1.objects.link(ob_camera)
col_collection_1.objects.link(ob_cube_002)

# ---- scene / render settings (as saved in the file)
scene.camera = ob_camera
scene.frame_start = 1; scene.frame_end = 10; scene.frame_set(10)
scene.render.engine = 'BLENDER_EEVEE_NEXT'
scene.render.image_settings.file_format = 'JPEG'
scene.render.image_settings.color_mode = 'RGB'
scene.render.image_settings.compression = 90
scene.render.resolution_x = 800
scene.render.resolution_y = 600
scene.render.pixel_aspect_x = 100.0
scene.render.pixel_aspect_y = 100.0
scene.render.fps = 6
scene.render.dither_intensity = 0.0
scene.render.use_compositing = False
scene.render.use_sequencer = False
scene.render.bake_margin = 2
scene.render.bake_bias = 0.0
scene.render.use_stamp_time = False
scene.render.use_stamp_date = False
scene.render.use_stamp_frame = False
scene.render.use_stamp_camera = False
scene.render.use_stamp_scene = False
scene.render.use_stamp_filename = False
scene.render.use_stamp_render_time = False
scene.render.stamp_font_size = 0
scene.cycles.use_denoising = False
scene.cycles.samples = 10
scene.cycles.sampling_pattern = 'TABULATED_SOBOL'
scene.cycles.light_sampling_threshold = 0.0
scene.cycles.use_adaptive_sampling = False
scene.cycles.use_light_tree = False
scene.cycles.blur_glossy = 0.0
scene.cycles.volume_bounces = 1
scene.cycles.pixel_filter_type = 'GAUSSIAN'
scene.cycles.sample_clamp_indirect = 0.0
scene.view_settings.view_transform = 'Raw'
bpy.context.view_layer.update()
